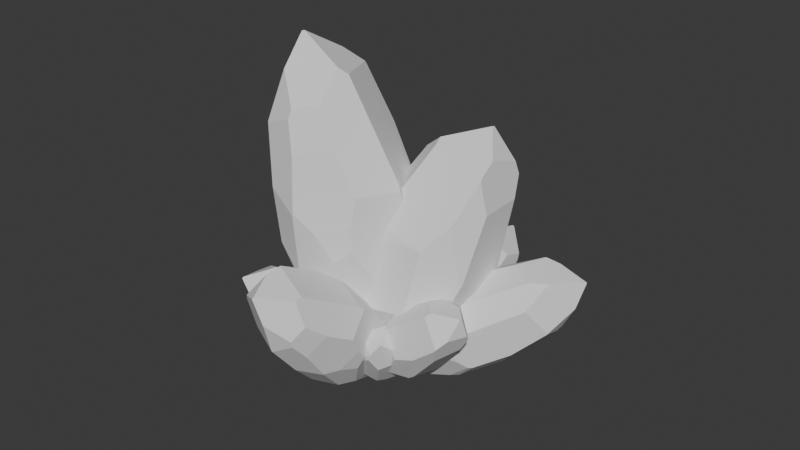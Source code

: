 # Source: Crystals.blend  (saved by Blender 4.2.66; exported with 4.5.12 LTS)
import bpy
from mathutils import Matrix  # noqa: F401  (used for matrix-valued properties, if any)

bpy.ops.wm.read_factory_settings(use_empty=True)
scene = bpy.context.scene
scene.name = 'Scene'

# ---- collections
col_collection = bpy.data.collections.new('Collection'); scene.collection.children.link(col_collection)

# ---- world
world_world = bpy.data.worlds.new('World'); scene.world = world_world
world_world.use_nodes = True; world_world.node_tree.nodes.clear()
_N = world_world.node_tree.nodes; _L = world_world.node_tree.links
n0 = _N.new('ShaderNodeOutputWorld'); n0.name = 'World Output'; n0.location = (300, 300)
n1 = _N.new('ShaderNodeBackground'); n1.name = 'Background'; n1.location = (10, 300)
n1.inputs[0].default_value = (0.05088, 0.05088, 0.05088, 1.0)
_L.new(n1.outputs[0], n0.inputs[0])
n0.is_active_output = True
world_world.color = (0.05088, 0.05088, 0.05088)
world_world.sun_shadow_jitter_overblur = 0.0

# ---- meshes
me_sphere = bpy.data.meshes.new('Sphere')
me_sphere.from_pydata([], [], [])
_uv = me_sphere.uv_layers.new(name='UVMap')
_uv.uv.foreach_set('vector', [])
me_sphere.update()
me_sphere_010 = bpy.data.meshes.new('Sphere.010')
me_sphere_010.from_pydata([(0.2866, 0.2757, 2.138), (0.1491, 0.2139, 2.269), (-0.1595, 0.2139, 2.269), (-0.1161, 0.0293, 0.02402), (-0.1313, 0.03724, 0.03421), (-0.04168, -0.03938, 2.451), (-0.0647, -0.03938, 2.451), (-0.117, 0.02483, 0.02402), (-0.1273, 0.01321, 0.02887), (-0.1092, 0.02821, 0.02261), (-0.41, -0.2727, 1.917), (-0.2058, -0.2242, 2.243), (-0.1451, -0.44, 2.0), (-0.2039, -0.4927, 1.702), (-0.1839, -0.4515, 1.935), (-0.4118, -0.2794, 1.905), (-0.4767, -0.3357, 1.465), (-0.5384, -0.2679, 1.047), (-0.1402, -0.02767, 0.04593), (-0.404, -0.407, 0.8028), (-0.4192, 0.1519, 1.855), (-0.2165, 0.2599, 2.171), (-0.2398, 0.1493, 0.1782), (-0.1424, 0.3433, 0.4274), (-0.2139, 0.5072, 0.9735), (0.5107, -0.2784, 1.353), (0.2866, -0.2296, 2.138), (0.223, -0.2635, 2.199), (0.07859, -0.44, 2.0), (0.122, -0.4927, 1.702), (0.139, -0.5275, 1.155), (0.2213, -0.515, 1.352), (0.5137, -0.2916, 1.301), (0.2928, 0.2859, 2.116), (0.2071, 0.5072, 0.9735), (0.4168, 0.3, 1.682), (0.2524, 0.5151, 1.196), (0.2576, 0.5117, 1.1), (-0.04395, 0.02821, 0.02261), (0.3905, -0.1749, 0.4363), (0.1539, 0.3433, 0.4274), (0.195, 0.3609, 0.4861), (-0.5523, 0.07949, 0.9525), (-0.5329, 0.2466, 1.084), (-0.5216, 0.2628, 1.063), (-0.5523, -0.1012, 0.9525), (-0.5443, -0.2394, 1.007), (-0.3032, -0.05566, 0.2622), (-0.3022, -0.2399, 0.3604), (-0.4129, -0.3543, 0.7187), (-0.3679, 0.1032, 0.3482), (-0.396, 0.1079, 0.4206), (-0.5432, 0.02821, 0.8573), (-0.1271, -0.1598, 0.101), (-0.2197, -0.2474, 0.2626), (0.0931, -0.5189, 0.9801), (0.3306, -0.1981, 0.3521), (0.07286, -0.1197, 0.08433), (0.5198, -0.2606, 1.189), (0.5107, 0.1098, 1.353), (0.4572, 0.2771, 0.8034), (0.5065, 0.1999, 1.368), (0.4691, -0.1624, 0.6226), (0.4534, 0.2606, 0.7431), (0.459, -0.02418, 0.5986), (-0.2967, -0.5185, 1.297), (-0.3049, -0.5147, 1.286), (-0.4001, -0.4111, 0.805), (-0.1692, -0.5275, 1.155), (-0.06025, -0.5159, 0.9178), (-0.2594, -0.4172, 0.626), (-0.1734, 0.3509, 1.979), (-0.2258, 0.5082, 1.002), (0.1947, 0.4069, 1.86), (0.2398, 0.5163, 1.229), (-0.2761, 0.4916, 1.072)], [], [(5, 1, 2, 6), (9, 7, 3), (7, 8, 4, 3), (27, 5, 6, 11, 12, 28), (20, 10, 11, 6, 2, 21), (11, 10, 15, 14, 12), (65, 66, 67, 70, 69, 68), (51, 50, 47, 48, 49, 46, 45, 52), (46, 49, 19, 17), (52, 42, 43, 44, 51), (13, 29, 28, 12, 14), (0, 1, 5, 27, 26), (29, 31, 32, 25, 26, 27, 28), (58, 59, 25, 32), (72, 74, 36, 37, 34, 24), (61, 59, 58, 62, 64, 63, 60), (34, 41, 40, 23, 24), (53, 18, 8, 7, 9, 38, 57), (4, 22, 23, 40, 38, 9, 3), (74, 72, 75, 71, 73), (54, 48, 47, 18, 53), (8, 18, 47, 50, 22, 4), (42, 52, 45), (17, 16, 15, 10, 20, 43, 42, 45, 46), (70, 54, 53, 57, 56, 55, 69), (40, 41, 63, 64, 39, 56, 57, 38), (39, 64, 62), (37, 36, 35, 61, 60), (37, 60, 63, 41, 34), (33, 0, 26, 25, 59, 61, 35), (31, 30, 55, 56, 39, 62, 58, 32), (30, 68, 69, 55), (48, 54, 70, 67, 19, 49), (16, 17, 19, 67, 66), (15, 16, 66, 65, 13, 14), (13, 65, 68, 30, 31, 29), (35, 36, 74, 73, 33), (24, 23, 22, 50, 51, 44, 75, 72), (1, 0, 33, 73, 71, 21, 2), (21, 71, 75, 44, 43, 20)])
_uv = me_sphere_010.uv_layers.new(name='UVMap')
_uv.uv.foreach_set('vector', [0.1665, 1.0, 0.2044, 0.9325, 0.1045, 0.9077, 0.159, 0.9982, 0.3949, 0.02905, 0.3928, 0.02913, 0.3923, 0.02901, 0.3928, 0.02913, 0.3909, 0.03072, 0.3849, 0.03149, 0.3923, 0.02901, 0.3178, 0.9308, 0.1665, 1.0, 0.159, 0.9982, 0.1675, 0.9122, 0.2504, 0.8301, 0.3227, 0.848, 0.07576, 0.7254, 0.1449, 0.7688, 0.1675, 0.9122, 0.159, 0.9982, 0.1045, 0.9077, 0.08869, 0.8625, 0.1675, 0.9122, 0.1449, 0.7688, 0.1467, 0.7642, 0.2468, 0.8015, 0.2504, 0.8301, 0.2906, 0.5423, 0.2885, 0.5373, 0.2918, 0.3346, 0.3576, 0.2752, 0.4075, 0.4111, 0.3487, 0.4969, 0.2455, 0.1604, 0.2632, 0.1341, 0.3207, 0.1121, 0.342, 0.1589, 0.2872, 0.2969, 0.1939, 0.3957, 0.1735, 0.3676, 0.1645, 0.3251, 0.1939, 0.3957, 0.2872, 0.2969, 0.2901, 0.3332, 0.1964, 0.4134, 0.1645, 0.3251, 0.1425, 0.3599, 0.1058, 0.4067, 0.109, 0.3985, 0.2455, 0.1604, 0.2726, 0.7094, 0.378, 0.7355, 0.3227, 0.848, 0.2504, 0.8301, 0.2468, 0.8015, 0.2524, 0.8889, 0.2044, 0.9325, 0.1665, 1.0, 0.3178, 0.9308, 0.339, 0.9104, 0.378, 0.7355, 0.4516, 0.6058, 0.5134, 0.5994, 0.5045, 0.6195, 0.339, 0.9104, 0.3178, 0.9308, 0.3227, 0.848, 0.5221, 0.5543, 0.4379, 0.603, 0.5045, 0.6195, 0.5134, 0.5994, 0.1692, 0.3875, 0.294, 0.5145, 0.3018, 0.5027, 0.3145, 0.4649, 0.3125, 0.411, 0.1763, 0.3772, 0.4195, 0.6046, 0.4379, 0.603, 0.5221, 0.5543, 0.55, 0.3215, 0.5256, 0.3053, 0.4593, 0.35, 0.4512, 0.3735, 0.3125, 0.411, 0.3862, 0.2231, 0.3823, 0.1972, 0.2864, 0.1734, 0.1763, 0.3772, 0.4129, 0.06671, 0.392, 0.03819, 0.3909, 0.03072, 0.3928, 0.02913, 0.3949, 0.02905, 0.416, 0.03429, 0.4725, 0.07443, 0.3849, 0.03149, 0.3151, 0.07507, 0.2864, 0.1734, 0.3823, 0.1972, 0.416, 0.03429, 0.3949, 0.02905, 0.3923, 0.02901, 0.294, 0.5145, 0.1692, 0.3875, 0.1483, 0.412, 0.1078, 0.7856, 0.2301, 0.7658, 0.3806, 0.1271, 0.342, 0.1589, 0.3207, 0.1121, 0.392, 0.03819, 0.4129, 0.06671, 0.3909, 0.03072, 0.392, 0.03819, 0.3207, 0.1121, 0.2632, 0.1341, 0.3151, 0.07507, 0.3849, 0.03149, 0.1425, 0.3599, 0.1645, 0.3251, 0.1735, 0.3676, 0.1964, 0.4134, 0.1829, 0.5869, 0.1467, 0.7642, 0.1449, 0.7688, 0.07576, 0.7254, 0.1058, 0.4067, 0.1425, 0.3599, 0.1735, 0.3676, 0.1939, 0.3957, 0.3576, 0.2752, 0.3806, 0.1271, 0.4129, 0.06671, 0.4725, 0.07443, 0.5404, 0.2046, 0.4509, 0.4482, 0.4075, 0.4111, 0.3823, 0.1972, 0.3862, 0.2231, 0.4593, 0.35, 0.5256, 0.3053, 0.5468, 0.2418, 0.5404, 0.2046, 0.4725, 0.07443, 0.416, 0.03429, 0.5468, 0.2418, 0.5256, 0.3053, 0.55, 0.3215, 0.3145, 0.4649, 0.3018, 0.5027, 0.3394, 0.7177, 0.4195, 0.6046, 0.4512, 0.3735, 0.3145, 0.4649, 0.4512, 0.3735, 0.4593, 0.35, 0.3862, 0.2231, 0.3125, 0.411, 0.2549, 0.8804, 0.2524, 0.8889, 0.339, 0.9104, 0.5045, 0.6195, 0.4379, 0.603, 0.4195, 0.6046, 0.3394, 0.7177, 0.4516, 0.6058, 0.4484, 0.5217, 0.4509, 0.4482, 0.5404, 0.2046, 0.5468, 0.2418, 0.55, 0.3215, 0.5221, 0.5543, 0.5134, 0.5994, 0.4484, 0.5217, 0.3487, 0.4969, 0.4075, 0.4111, 0.4509, 0.4482, 0.342, 0.1589, 0.3806, 0.1271, 0.3576, 0.2752, 0.2918, 0.3346, 0.2901, 0.3332, 0.2872, 0.2969, 0.1829, 0.5869, 0.1964, 0.4134, 0.2901, 0.3332, 0.2918, 0.3346, 0.2885, 0.5373, 0.1467, 0.7642, 0.1829, 0.5869, 0.2885, 0.5373, 0.2906, 0.5423, 0.2726, 0.7094, 0.2468, 0.8015, 0.2726, 0.7094, 0.2906, 0.5423, 0.3487, 0.4969, 0.4484, 0.5217, 0.4516, 0.6058, 0.378, 0.7355, 0.3394, 0.7177, 0.3018, 0.5027, 0.294, 0.5145, 0.2301, 0.7658, 0.2549, 0.8804, 0.1763, 0.3772, 0.2864, 0.1734, 0.3151, 0.07507, 0.2632, 0.1341, 0.2455, 0.1604, 0.109, 0.3985, 0.1483, 0.412, 0.1692, 0.3875, 0.2044, 0.9325, 0.2524, 0.8889, 0.2549, 0.8804, 0.2301, 0.7658, 0.1078, 0.7856, 0.08869, 0.8625, 0.1045, 0.9077, 0.08869, 0.8625, 0.1078, 0.7856, 0.1483, 0.412, 0.109, 0.3985, 0.1058, 0.4067, 0.07576, 0.7254])
me_sphere_010.update()
me_sphere_011 = bpy.data.meshes.new('Sphere.011')
me_sphere_011.from_pydata([(1.165, -0.3708, 1.338), (1.245, -0.2206, 1.414), (1.371, 0.04432, 1.334), (0.08014, 0.08495, -0.02702), (0.0971, 0.09406, -0.02776), (1.238, 0.07281, 1.59), (1.248, 0.09256, 1.584), (0.07737, 0.08798, -0.02534), (0.07592, 0.1027, -0.01991), (0.07582, 0.07954, -0.02567), (0.9534, 0.5035, 1.25), (1.07, 0.3059, 1.492), (0.7704, 0.3615, 1.443), (0.6056, 0.4365, 1.258), (0.7449, 0.4002, 1.396), (0.9434, 0.5083, 1.244), (0.7062, 0.5895, 0.9669), (0.566, 0.6051, 0.652), (0.06125, 0.1346, 0.005245), (0.2892, 0.5586, 0.5882), (1.223, 0.2957, 1.026), (1.377, 0.06924, 1.236), (0.2932, 0.1314, -0.01064), (0.5162, -0.04883, 0.09279), (0.9383, -0.06667, 0.3573), (0.2863, -0.2878, 1.126), (0.8117, -0.1147, 1.554), (0.8448, -0.04247, 1.591), (0.6791, 0.1695, 1.501), (0.4725, 0.1569, 1.342), (0.1628, 0.1561, 1.008), (0.2383, 0.08053, 1.151), (0.249, -0.2839, 1.098), (1.159, -0.3815, 1.321), (0.7664, -0.428, 0.4662), (0.8971, -0.498, 1.067), (0.867, -0.4694, 0.6185), (0.8132, -0.4728, 0.5589), (0.0492, 0.02358, -0.008801), (-0.05944, -0.2434, 0.4577), (0.3952, -0.3031, 0.1694), (0.4207, -0.3468, 0.2105), (0.7664, 0.4404, 0.4388), (0.9427, 0.3399, 0.4578), (0.9386, 0.3219, 0.4401), (0.64, 0.5319, 0.5159), (0.5677, 0.5955, 0.6121), (0.2184, 0.2902, 0.1148), (0.1391, 0.3834, 0.2572), (0.2868, 0.5389, 0.509), (0.3998, 0.2659, 0.08576), (0.4515, 0.2881, 0.1233), (0.6783, 0.4579, 0.4015), (-0.008426, 0.1907, 0.1007), (0.05034, 0.3158, 0.2186), (0.09826, 0.19, 0.8791), (-0.09413, -0.1809, 0.3977), (-0.07053, -0.001275, 0.1245), (0.2113, -0.3057, 1.014), (0.558, -0.4845, 0.96), (0.4166, -0.5272, 0.5192), (0.6303, -0.5265, 0.9299), (0.01209, -0.3159, 0.5931), (0.3759, -0.516, 0.4863), (0.1007, -0.3775, 0.5159), (0.4189, 0.5265, 0.9826), (0.4195, 0.5314, 0.972), (0.2858, 0.5573, 0.5924), (0.2886, 0.4206, 0.9281), (0.1312, 0.3196, 0.7979), (0.1329, 0.4384, 0.5157), (1.325, -0.01523, 1.084), (0.9583, -0.05679, 0.3721), (1.153, -0.3603, 1.079), (0.8895, -0.4589, 0.6357), (1.003, -0.004759, 0.4115)], [], [(5, 1, 2, 6), (9, 7, 3), (7, 8, 4, 3), (27, 5, 6, 11, 12, 28), (20, 10, 11, 6, 2, 21), (11, 10, 15, 14, 12), (65, 66, 67, 70, 69, 68), (51, 50, 47, 48, 49, 46, 45, 52), (46, 49, 19, 17), (52, 42, 43, 44, 51), (13, 29, 28, 12, 14), (0, 1, 5, 27, 26), (29, 31, 32, 25, 26, 27, 28), (58, 59, 25, 32), (72, 74, 36, 37, 34, 24), (61, 59, 58, 62, 64, 63, 60), (34, 41, 40, 23, 24), (53, 18, 8, 7, 9, 38, 57), (4, 22, 23, 40, 38, 9, 3), (74, 72, 75, 71, 73), (54, 48, 47, 18, 53), (8, 18, 47, 50, 22, 4), (42, 52, 45), (17, 16, 15, 10, 20, 43, 42, 45, 46), (70, 54, 53, 57, 56, 55, 69), (40, 41, 63, 64, 39, 56, 57, 38), (39, 64, 62), (37, 36, 35, 61, 60), (37, 60, 63, 41, 34), (33, 0, 26, 25, 59, 61, 35), (31, 30, 55, 56, 39, 62, 58, 32), (30, 68, 69, 55), (48, 54, 70, 67, 19, 49), (16, 17, 19, 67, 66), (15, 16, 66, 65, 13, 14), (13, 65, 68, 30, 31, 29), (35, 36, 74, 73, 33), (24, 23, 22, 50, 51, 44, 75, 72), (1, 0, 33, 73, 71, 21, 2), (21, 71, 75, 44, 43, 20)])
_uv = me_sphere_011.uv_layers.new(name='UVMap')
_uv.uv.foreach_set('vector', [0.6541, 0.7567, 0.7256, 0.6999, 0.7295, 0.6671, 0.6544, 0.7543, 0.4511, 0.02258, 0.4502, 0.02247, 0.4518, 0.02216, 0.4502, 0.02247, 0.4466, 0.02388, 0.4558, 0.02284, 0.4518, 0.02216, 0.5465, 0.7305, 0.6541, 0.7567, 0.6544, 0.7543, 0.5702, 0.6945, 0.4691, 0.6486, 0.4663, 0.6724, 0.6717, 0.5223, 0.5248, 0.5806, 0.5702, 0.6945, 0.6544, 0.7543, 0.7295, 0.6671, 0.7376, 0.6278, 0.5702, 0.6945, 0.5248, 0.5806, 0.5213, 0.5774, 0.4593, 0.6262, 0.4691, 0.6486, 0.3767, 0.4308, 0.3772, 0.4265, 0.3705, 0.2641, 0.3497, 0.2265, 0.3391, 0.3433, 0.3586, 0.4033, 0.5208, 0.1029, 0.512, 0.08484, 0.446, 0.08076, 0.389, 0.1269, 0.3829, 0.2319, 0.453, 0.293, 0.4976, 0.2633, 0.5351, 0.2242, 0.453, 0.293, 0.3829, 0.2319, 0.3718, 0.2627, 0.4465, 0.3082, 0.5351, 0.2242, 0.5626, 0.2468, 0.6348, 0.2728, 0.6385, 0.2662, 0.5208, 0.1029, 0.4229, 0.5587, 0.4187, 0.5933, 0.4663, 0.6724, 0.4691, 0.6486, 0.4593, 0.6262, 0.7338, 0.6699, 0.7256, 0.6999, 0.6541, 0.7567, 0.5465, 0.7305, 0.5522, 0.7162, 0.4187, 0.5933, 0.3766, 0.5021, 0.4483, 0.4975, 0.4581, 0.5116, 0.5522, 0.7162, 0.5465, 0.7305, 0.4663, 0.6724, 0.4489, 0.4621, 0.5976, 0.4761, 0.4581, 0.5116, 0.4483, 0.4975, 0.7171, 0.2569, 0.7354, 0.373, 0.7318, 0.3649, 0.7214, 0.3371, 0.7086, 0.2946, 0.7139, 0.2499, 0.6314, 0.4718, 0.5976, 0.4761, 0.4489, 0.4621, 0.4316, 0.2796, 0.4792, 0.2588, 0.5952, 0.275, 0.6067, 0.2918, 0.7086, 0.2946, 0.6104, 0.162, 0.5991, 0.1419, 0.6029, 0.1104, 0.7139, 0.2499, 0.3912, 0.06116, 0.4337, 0.03132, 0.4466, 0.02388, 0.4502, 0.02247, 0.4511, 0.02258, 0.4503, 0.02951, 0.4015, 0.07379, 0.4558, 0.02284, 0.5109, 0.04378, 0.6029, 0.1104, 0.5991, 0.1419, 0.4503, 0.02951, 0.4511, 0.02258, 0.4518, 0.02216, 0.7354, 0.373, 0.7171, 0.2569, 0.7184, 0.2739, 0.7517, 0.5668, 0.756, 0.5657, 0.376, 0.1073, 0.389, 0.1269, 0.446, 0.08076, 0.4337, 0.03132, 0.3912, 0.06116, 0.4466, 0.02388, 0.4337, 0.03132, 0.446, 0.08076, 0.512, 0.08484, 0.5109, 0.04378, 0.4558, 0.02284, 0.5626, 0.2468, 0.5351, 0.2242, 0.4976, 0.2633, 0.4465, 0.3082, 0.4605, 0.445, 0.5213, 0.5774, 0.5248, 0.5806, 0.6717, 0.5223, 0.6348, 0.2728, 0.5626, 0.2468, 0.4976, 0.2633, 0.453, 0.293, 0.3497, 0.2265, 0.376, 0.1073, 0.3912, 0.06116, 0.4015, 0.07379, 0.3952, 0.1879, 0.3419, 0.3784, 0.3391, 0.3433, 0.5991, 0.1419, 0.6104, 0.162, 0.5952, 0.275, 0.4792, 0.2588, 0.4107, 0.2171, 0.3952, 0.1879, 0.4015, 0.07379, 0.4503, 0.02951, 0.4107, 0.2171, 0.4792, 0.2588, 0.4316, 0.2796, 0.7214, 0.3371, 0.7318, 0.3649, 0.6981, 0.5463, 0.6314, 0.4718, 0.6067, 0.2918, 0.7214, 0.3371, 0.6067, 0.2918, 0.5952, 0.275, 0.6104, 0.162, 0.7086, 0.2946, 0.7353, 0.6632, 0.7338, 0.6699, 0.5522, 0.7162, 0.4581, 0.5116, 0.5976, 0.4761, 0.6314, 0.4718, 0.6981, 0.5463, 0.3766, 0.5021, 0.3547, 0.436, 0.3419, 0.3784, 0.3952, 0.1879, 0.4107, 0.2171, 0.4316, 0.2796, 0.4489, 0.4621, 0.4483, 0.4975, 0.3547, 0.436, 0.3586, 0.4033, 0.3391, 0.3433, 0.3419, 0.3784, 0.389, 0.1269, 0.376, 0.1073, 0.3497, 0.2265, 0.3705, 0.2641, 0.3718, 0.2627, 0.3829, 0.2319, 0.4605, 0.445, 0.4465, 0.3082, 0.3718, 0.2627, 0.3705, 0.2641, 0.3772, 0.4265, 0.5213, 0.5774, 0.4605, 0.445, 0.3772, 0.4265, 0.3767, 0.4308, 0.4229, 0.5587, 0.4593, 0.6262, 0.4229, 0.5587, 0.3767, 0.4308, 0.3586, 0.4033, 0.3547, 0.436, 0.3766, 0.5021, 0.4187, 0.5933, 0.6981, 0.5463, 0.7318, 0.3649, 0.7354, 0.373, 0.756, 0.5657, 0.7353, 0.6632, 0.7139, 0.2499, 0.6029, 0.1104, 0.5109, 0.04378, 0.512, 0.08484, 0.5208, 0.1029, 0.6385, 0.2662, 0.7184, 0.2739, 0.7171, 0.2569, 0.7256, 0.6999, 0.7338, 0.6699, 0.7353, 0.6632, 0.756, 0.5657, 0.7517, 0.5668, 0.7376, 0.6278, 0.7295, 0.6671, 0.7376, 0.6278, 0.7517, 0.5668, 0.7184, 0.2739, 0.6385, 0.2662, 0.6348, 0.2728, 0.6717, 0.5223])
me_sphere_011.update()
me_sphere_012 = bpy.data.meshes.new('Sphere.012')
me_sphere_012.from_pydata([(1.498, -0.01666, 0.6321), (1.607, -0.09909, 0.6032), (1.609, -0.2911, 0.5493), (0.01234, -0.07943, -0.0001662), (0.01825, -0.09109, 0.003375), (1.792, -0.1815, 0.4765), (1.792, -0.1958, 0.4724), (0.01326, -0.07912, -0.002633), (0.01924, -0.08364, -0.009435), (0.01149, -0.07481, 0.0001866), (1.454, -0.3306, 0.1819), (1.68, -0.2344, 0.3096), (1.547, -0.1393, 0.1588), (1.341, -0.1459, 0.05994), (1.502, -0.1569, 0.1326), (1.447, -0.3296, 0.1757), (1.138, -0.3299, 0.04478), (0.8208, -0.3534, -0.01685), (0.04008, -0.08496, -0.02928), (0.6703, -0.227, -0.1156), (1.322, -0.4133, 0.387), (1.529, -0.3289, 0.5431), (0.101, -0.1896, 0.07196), (0.2421, -0.1826, 0.2404), (0.6068, -0.2948, 0.4249), (1.038, 0.2809, 0.2236), (1.601, 0.0799, 0.3711), (1.652, 0.04279, 0.3549), (1.545, -0.0001228, 0.1978), (1.338, 0.05678, 0.1167), (0.9475, 0.1104, -0.01066), (1.088, 0.1461, 0.05067), (1.003, 0.2887, 0.2064), (1.48, -0.01332, 0.634), (0.6037, -0.03285, 0.4983), (1.16, 0.08998, 0.5737), (0.7639, -0.02102, 0.5562), (0.6943, -0.01069, 0.5354), (0.01102, -0.03424, 0.01156), (0.3505, 0.2473, 0.06748), (0.24, 0.00166, 0.2921), (0.2788, 0.01995, 0.3204), (0.6811, -0.4222, 0.1407), (0.743, -0.4508, 0.2575), (0.7242, -0.4455, 0.2635), (0.7179, -0.3877, 0.04732), (0.7856, -0.3599, -0.01152), (0.2044, -0.1954, -0.02768), (0.3134, -0.1661, -0.1025), (0.5984, -0.237, -0.1072), (0.235, -0.2718, 0.06078), (0.287, -0.295, 0.07321), (0.6222, -0.4004, 0.09618), (0.107, -0.05526, -0.0839), (0.2432, -0.1069, -0.1121), (0.8186, 0.09187, -0.05027), (0.2943, 0.2201, 0.02775), (0.08526, 0.06258, -0.03178), (0.9149, 0.2941, 0.2006), (0.9591, 0.2067, 0.4241), (0.525, 0.178, 0.3881), (0.9515, 0.1859, 0.473), (0.483, 0.2815, 0.126), (0.4845, 0.1828, 0.3665), (0.4374, 0.2503, 0.1907), (1.052, -0.1718, -0.05293), (1.043, -0.1769, -0.05456), (0.6727, -0.2239, -0.1166), (0.9497, -0.08135, -0.06441), (0.7737, 3.392e-05, -0.08825), (0.5426, -0.1233, -0.132), (1.37, -0.3066, 0.558), (0.6273, -0.3043, 0.4292), (1.27, -0.08042, 0.6267), (0.7874, -0.03128, 0.5613), (0.6821, -0.337, 0.4263)], [], [(5, 1, 2, 6), (9, 7, 3), (7, 8, 4, 3), (27, 5, 6, 11, 12, 28), (20, 10, 11, 6, 2, 21), (11, 10, 15, 14, 12), (65, 66, 67, 70, 69, 68), (51, 50, 47, 48, 49, 46, 45, 52), (46, 49, 19, 17), (52, 42, 43, 44, 51), (13, 29, 28, 12, 14), (0, 1, 5, 27, 26), (29, 31, 32, 25, 26, 27, 28), (58, 59, 25, 32), (72, 74, 36, 37, 34, 24), (61, 59, 58, 62, 64, 63, 60), (34, 41, 40, 23, 24), (53, 18, 8, 7, 9, 38, 57), (4, 22, 23, 40, 38, 9, 3), (74, 72, 75, 71, 73), (54, 48, 47, 18, 53), (8, 18, 47, 50, 22, 4), (42, 52, 45), (17, 16, 15, 10, 20, 43, 42, 45, 46), (70, 54, 53, 57, 56, 55, 69), (40, 41, 63, 64, 39, 56, 57, 38), (39, 64, 62), (37, 36, 35, 61, 60), (37, 60, 63, 41, 34), (33, 0, 26, 25, 59, 61, 35), (31, 30, 55, 56, 39, 62, 58, 32), (30, 68, 69, 55), (48, 54, 70, 67, 19, 49), (16, 17, 19, 67, 66), (15, 16, 66, 65, 13, 14), (13, 65, 68, 30, 31, 29), (35, 36, 74, 73, 33), (24, 23, 22, 50, 51, 44, 75, 72), (1, 0, 33, 73, 71, 21, 2), (21, 71, 75, 44, 43, 20)])
_uv = me_sphere_012.uv_layers.new(name='UVMap')
_uv.uv.foreach_set('vector', [0.9971, 0.3706, 0.9093, 0.4024, 0.9488, 0.3894, 1.0, 0.3696, 0.454, 0.03424, 0.4556, 0.03345, 0.4551, 0.03436, 0.4556, 0.03345, 0.4591, 0.03142, 0.4587, 0.03674, 0.4551, 0.03436, 0.9265, 0.3016, 0.9971, 0.3706, 1.0, 0.3696, 0.9877, 0.2977, 0.9446, 0.2231, 0.916, 0.2325, 0.8945, 0.3073, 0.945, 0.233, 0.9877, 0.2977, 1.0, 0.3696, 0.9488, 0.3894, 0.9301, 0.3822, 0.9877, 0.2977, 0.945, 0.233, 0.9431, 0.2299, 0.9359, 0.2099, 0.9446, 0.2231, 0.8129, 0.1008, 0.8112, 0.09972, 0.7061, 0.04739, 0.6484, 0.02654, 0.6973, 0.05719, 0.7656, 0.08424, 0.5731, 0.09469, 0.5536, 0.0846, 0.5401, 0.04382, 0.5784, 0.02165, 0.6833, 0.04569, 0.7546, 0.1039, 0.7312, 0.123, 0.6971, 0.1352, 0.7546, 0.1039, 0.6833, 0.04569, 0.7057, 0.04772, 0.7655, 0.1043, 0.6971, 0.1352, 0.7151, 0.1585, 0.7274, 0.211, 0.7198, 0.2116, 0.5731, 0.09469, 0.8898, 0.1677, 0.8481, 0.1814, 0.916, 0.2325, 0.9446, 0.2231, 0.9359, 0.2099, 0.8568, 0.4017, 0.9093, 0.4024, 0.9971, 0.3706, 0.9265, 0.3016, 0.9017, 0.3023, 0.8481, 0.1814, 0.7588, 0.1313, 0.69, 0.1801, 0.7011, 0.1901, 0.9017, 0.3023, 0.9265, 0.3016, 0.916, 0.2325, 0.6614, 0.1705, 0.6666, 0.2664, 0.7011, 0.1901, 0.69, 0.1801, 0.6463, 0.2635, 0.6371, 0.3171, 0.6283, 0.3128, 0.6062, 0.2985, 0.5847, 0.2775, 0.6385, 0.2598, 0.6624, 0.2861, 0.6666, 0.2664, 0.6614, 0.1705, 0.5319, 0.1068, 0.5155, 0.1301, 0.5234, 0.2065, 0.5349, 0.2185, 0.5847, 0.2775, 0.4897, 0.1786, 0.4834, 0.1651, 0.5212, 0.1526, 0.6385, 0.2598, 0.4907, 0.007738, 0.4682, 0.02528, 0.4591, 0.03142, 0.4556, 0.03345, 0.454, 0.03424, 0.4457, 0.03698, 0.4578, 0.02164, 0.4587, 0.03674, 0.4949, 0.07476, 0.5212, 0.1526, 0.4834, 0.1651, 0.4457, 0.03698, 0.454, 0.03424, 0.4551, 0.03436, 0.6371, 0.3171, 0.6463, 0.2635, 0.67, 0.2682, 0.8731, 0.3743, 0.7944, 0.3839, 0.5466, 0.009684, 0.5784, 0.02165, 0.5401, 0.04382, 0.4682, 0.02528, 0.4907, 0.007738, 0.4591, 0.03142, 0.4682, 0.02528, 0.5401, 0.04382, 0.5536, 0.0846, 0.4949, 0.07476, 0.4587, 0.03674, 0.7151, 0.1585, 0.6971, 0.1352, 0.7312, 0.123, 0.7655, 0.1043, 0.8575, 0.1533, 0.9431, 0.2299, 0.945, 0.233, 0.8945, 0.3073, 0.7274, 0.211, 0.7151, 0.1585, 0.7312, 0.123, 0.7546, 0.1039, 0.6484, 0.02654, 0.5466, 0.009684, 0.4907, 0.007738, 0.4578, 0.02164, 0.492, 0.05532, 0.692, 0.07194, 0.6973, 0.05719, 0.4834, 0.1651, 0.4897, 0.1786, 0.5234, 0.2065, 0.5155, 0.1301, 0.5012, 0.07442, 0.492, 0.05532, 0.4578, 0.02164, 0.4457, 0.03698, 0.5012, 0.07442, 0.5155, 0.1301, 0.5319, 0.1068, 0.6062, 0.2985, 0.6283, 0.3128, 0.7356, 0.3468, 0.6624, 0.2861, 0.5349, 0.2185, 0.6062, 0.2985, 0.5349, 0.2185, 0.5234, 0.2065, 0.4897, 0.1786, 0.5847, 0.2775, 0.8502, 0.4008, 0.8568, 0.4017, 0.9017, 0.3023, 0.7011, 0.1901, 0.6666, 0.2664, 0.6624, 0.2861, 0.7356, 0.3468, 0.7588, 0.1313, 0.7262, 0.0972, 0.692, 0.07194, 0.492, 0.05532, 0.5012, 0.07442, 0.5319, 0.1068, 0.6614, 0.1705, 0.69, 0.1801, 0.7262, 0.0972, 0.7656, 0.08424, 0.6973, 0.05719, 0.692, 0.07194, 0.5784, 0.02165, 0.5466, 0.009684, 0.6484, 0.02654, 0.7061, 0.04739, 0.7057, 0.04772, 0.6833, 0.04569, 0.8575, 0.1533, 0.7655, 0.1043, 0.7057, 0.04772, 0.7061, 0.04739, 0.8112, 0.09972, 0.9431, 0.2299, 0.8575, 0.1533, 0.8112, 0.09972, 0.8129, 0.1008, 0.8898, 0.1677, 0.9359, 0.2099, 0.8898, 0.1677, 0.8129, 0.1008, 0.7656, 0.08424, 0.7262, 0.0972, 0.7588, 0.1313, 0.8481, 0.1814, 0.7356, 0.3468, 0.6283, 0.3128, 0.6371, 0.3171, 0.7944, 0.3839, 0.8502, 0.4008, 0.6385, 0.2598, 0.5212, 0.1526, 0.4949, 0.07476, 0.5536, 0.0846, 0.5731, 0.09469, 0.7198, 0.2116, 0.67, 0.2682, 0.6463, 0.2635, 0.9093, 0.4024, 0.8568, 0.4017, 0.8502, 0.4008, 0.7944, 0.3839, 0.8731, 0.3743, 0.9301, 0.3822, 0.9488, 0.3894, 0.9301, 0.3822, 0.8731, 0.3743, 0.67, 0.2682, 0.7198, 0.2116, 0.7274, 0.211, 0.8945, 0.3073])
me_sphere_012.update()
me_sphere_013 = bpy.data.meshes.new('Sphere.013')
me_sphere_013.from_pydata([(0.6947, -0.8772, 0.3501), (0.7911, -0.853, 0.393), (0.9158, -0.7295, 0.3725), (0.05897, 0.03254, -0.01457), (0.06973, 0.03365, -0.01668), (0.906, -0.7853, 0.5202), (0.9154, -0.7761, 0.5186), (0.05882, 0.03381, -0.01283), (0.06345, 0.03869, -0.007818), (0.05553, 0.03046, -0.01396), (0.8342, -0.4143, 0.4795), (0.8758, -0.6135, 0.5409), (0.7385, -0.5137, 0.5818), (0.6476, -0.3809, 0.5374), (0.7291, -0.4742, 0.5703), (0.8298, -0.4083, 0.4796), (0.6892, -0.2254, 0.4069), (0.5693, -0.07645, 0.289), (0.07027, 0.04649, 0.01136), (0.4103, -0.02114, 0.3035), (0.8629, -0.4763, 0.2946), (0.9085, -0.6839, 0.33), (0.1786, 0.00671, -0.03934), (0.252, -0.154, -0.05961), (0.4984, -0.3392, -0.0175), (0.2558, -0.5951, 0.4263), (0.638, -0.7746, 0.554), (0.6819, -0.7623, 0.5761), (0.6481, -0.6031, 0.5966), (0.5159, -0.5112, 0.5591), (0.3058, -0.3303, 0.4612), (0.3458, -0.4309, 0.5023), (0.234, -0.5761, 0.421), (0.6855, -0.8746, 0.3419), (0.3283, -0.5076, 0.01048), (0.4787, -0.7836, 0.2547), (0.3921, -0.6009, 0.05635), (0.3544, -0.5704, 0.03811), (0.02917, 0.004378, -0.009627), (-0.01833, -0.2649, 0.1868), (0.1322, -0.2725, -0.03993), (0.139, -0.3119, -0.03216), (0.5794, -0.11, 0.1283), (0.6385, -0.1954, 0.08943), (0.628, -0.1962, 0.07928), (0.5591, -0.07337, 0.2012), (0.5602, -0.06645, 0.2688), (0.2119, 0.04588, 0.05658), (0.2266, 0.05045, 0.1513), (0.3891, -0.0004782, 0.2643), (0.2872, 0.01112, 0.005914), (0.3255, -0.002547, 0.01715), (0.5353, -0.07182, 0.1299), (0.07026, 0.04986, 0.07694), (0.1567, 0.05129, 0.1396), (0.2615, -0.2558, 0.4184), (-0.02744, -0.2084, 0.1748), (-0.01214, -0.03271, 0.0706), (0.1942, -0.5479, 0.3857), (0.2995, -0.6739, 0.2696), (0.1393, -0.5046, 0.08476), (0.3167, -0.6954, 0.236), (0.01922, -0.3604, 0.2256), (0.117, -0.4799, 0.07869), (0.03008, -0.3765, 0.1641), (0.5344, -0.2046, 0.4578), (0.5343, -0.1986, 0.4535), (0.409, -0.0226, 0.3059), (0.4304, -0.207, 0.4407), (0.3011, -0.1745, 0.3941), (0.2862, -0.01847, 0.2807), (0.831, -0.6558, 0.2562), (0.5137, -0.344, -0.01284), (0.6453, -0.7752, 0.2335), (0.4092, -0.6068, 0.06176), (0.5577, -0.3437, 0.005038)], [], [(5, 1, 2, 6), (9, 7, 3), (7, 8, 4, 3), (27, 5, 6, 11, 12, 28), (20, 10, 11, 6, 2, 21), (11, 10, 15, 14, 12), (65, 66, 67, 70, 69, 68), (51, 50, 47, 48, 49, 46, 45, 52), (46, 49, 19, 17), (52, 42, 43, 44, 51), (13, 29, 28, 12, 14), (0, 1, 5, 27, 26), (29, 31, 32, 25, 26, 27, 28), (58, 59, 25, 32), (72, 74, 36, 37, 34, 24), (61, 59, 58, 62, 64, 63, 60), (34, 41, 40, 23, 24), (53, 18, 8, 7, 9, 38, 57), (4, 22, 23, 40, 38, 9, 3), (74, 72, 75, 71, 73), (54, 48, 47, 18, 53), (8, 18, 47, 50, 22, 4), (42, 52, 45), (17, 16, 15, 10, 20, 43, 42, 45, 46), (70, 54, 53, 57, 56, 55, 69), (40, 41, 63, 64, 39, 56, 57, 38), (39, 64, 62), (37, 36, 35, 61, 60), (37, 60, 63, 41, 34), (33, 0, 26, 25, 59, 61, 35), (31, 30, 55, 56, 39, 62, 58, 32), (30, 68, 69, 55), (48, 54, 70, 67, 19, 49), (16, 17, 19, 67, 66), (15, 16, 66, 65, 13, 14), (13, 65, 68, 30, 31, 29), (35, 36, 74, 73, 33), (24, 23, 22, 50, 51, 44, 75, 72), (1, 0, 33, 73, 71, 21, 2), (21, 71, 75, 44, 43, 20)])
_uv = me_sphere_013.uv_layers.new(name='UVMap')
_uv.uv.foreach_set('vector', [0.8092, 0.3425, 0.7974, 0.2857, 0.8188, 0.2823, 0.8108, 0.3422, 0.4517, 0.02768, 0.4521, 0.02825, 0.4526, 0.02763, 0.4521, 0.02825, 0.4522, 0.0304, 0.4561, 0.02761, 0.4526, 0.02763, 0.7268, 0.3457, 0.8092, 0.3425, 0.8108, 0.3422, 0.7677, 0.3409, 0.7018, 0.3419, 0.6863, 0.3443, 0.7666, 0.2364, 0.7267, 0.3048, 0.7677, 0.3409, 0.8108, 0.3422, 0.8188, 0.2823, 0.8131, 0.2629, 0.7677, 0.3409, 0.7267, 0.3048, 0.7243, 0.3042, 0.6932, 0.3349, 0.7018, 0.3419, 0.5961, 0.2632, 0.5955, 0.2612, 0.5407, 0.1851, 0.503, 0.1651, 0.5223, 0.2179, 0.5647, 0.2481, 0.5414, 0.0631, 0.5279, 0.05499, 0.4921, 0.06755, 0.4858, 0.1061, 0.535, 0.1661, 0.6011, 0.1844, 0.6093, 0.1578, 0.609, 0.1276, 0.6011, 0.1844, 0.535, 0.1661, 0.5411, 0.1842, 0.6036, 0.1936, 0.609, 0.1276, 0.63, 0.1321, 0.6679, 0.1251, 0.6658, 0.1203, 0.5414, 0.0631, 0.6544, 0.3113, 0.6318, 0.3149, 0.6863, 0.3443, 0.7018, 0.3419, 0.6932, 0.3349, 0.775, 0.262, 0.7974, 0.2857, 0.8092, 0.3425, 0.7268, 0.3457, 0.717, 0.3339, 0.6318, 0.3149, 0.5691, 0.2753, 0.5666, 0.2403, 0.5764, 0.245, 0.717, 0.3339, 0.7268, 0.3457, 0.6863, 0.3443, 0.5527, 0.2219, 0.6209, 0.1897, 0.5764, 0.245, 0.5666, 0.2403, 0.6641, 0.08086, 0.6673, 0.1132, 0.6614, 0.1095, 0.6459, 0.09791, 0.6296, 0.08218, 0.6588, 0.07758, 0.6338, 0.1787, 0.6209, 0.1897, 0.5527, 0.2219, 0.4812, 0.1364, 0.4941, 0.1136, 0.5492, 0.09109, 0.56, 0.09634, 0.6296, 0.08218, 0.5394, 0.04175, 0.5313, 0.03645, 0.5519, 0.03321, 0.6588, 0.07758, 0.4434, 0.06408, 0.451, 0.03822, 0.4522, 0.0304, 0.4521, 0.02825, 0.4517, 0.02768, 0.4472, 0.02839, 0.4316, 0.05846, 0.4561, 0.02761, 0.4984, 0.02852, 0.5519, 0.03321, 0.5313, 0.03645, 0.4472, 0.02839, 0.4517, 0.02768, 0.4526, 0.02763, 0.6673, 0.1132, 0.6641, 0.08086, 0.6763, 0.09147, 0.7912, 0.2263, 0.7541, 0.2075, 0.4643, 0.09581, 0.4858, 0.1061, 0.4921, 0.06755, 0.451, 0.03822, 0.4434, 0.06408, 0.4522, 0.0304, 0.451, 0.03822, 0.4921, 0.06755, 0.5279, 0.05499, 0.4984, 0.02852, 0.4561, 0.02761, 0.63, 0.1321, 0.609, 0.1276, 0.6093, 0.1578, 0.6036, 0.1936, 0.6552, 0.2563, 0.7243, 0.3042, 0.7267, 0.3048, 0.7666, 0.2364, 0.6679, 0.1251, 0.63, 0.1321, 0.6093, 0.1578, 0.6011, 0.1844, 0.503, 0.1651, 0.4643, 0.09581, 0.4434, 0.06408, 0.4316, 0.05846, 0.4455, 0.106, 0.5208, 0.2278, 0.5223, 0.2179, 0.5313, 0.03645, 0.5394, 0.04175, 0.5492, 0.09109, 0.4941, 0.1136, 0.4569, 0.1139, 0.4455, 0.106, 0.4316, 0.05846, 0.4472, 0.02839, 0.4569, 0.1139, 0.4941, 0.1136, 0.4812, 0.1364, 0.6459, 0.09791, 0.6614, 0.1095, 0.6994, 0.2028, 0.6338, 0.1787, 0.56, 0.09634, 0.6459, 0.09791, 0.56, 0.09634, 0.5492, 0.09109, 0.5394, 0.04175, 0.6296, 0.08218, 0.7724, 0.2579, 0.775, 0.262, 0.717, 0.3339, 0.5764, 0.245, 0.6209, 0.1897, 0.6338, 0.1787, 0.6994, 0.2028, 0.5691, 0.2753, 0.5434, 0.2515, 0.5208, 0.2278, 0.4455, 0.106, 0.4569, 0.1139, 0.4812, 0.1364, 0.5527, 0.2219, 0.5666, 0.2403, 0.5434, 0.2515, 0.5647, 0.2481, 0.5223, 0.2179, 0.5208, 0.2278, 0.4858, 0.1061, 0.4643, 0.09581, 0.503, 0.1651, 0.5407, 0.1851, 0.5411, 0.1842, 0.535, 0.1661, 0.6552, 0.2563, 0.6036, 0.1936, 0.5411, 0.1842, 0.5407, 0.1851, 0.5955, 0.2612, 0.7243, 0.3042, 0.6552, 0.2563, 0.5955, 0.2612, 0.5961, 0.2632, 0.6544, 0.3113, 0.6932, 0.3349, 0.6544, 0.3113, 0.5961, 0.2632, 0.5647, 0.2481, 0.5434, 0.2515, 0.5691, 0.2753, 0.6318, 0.3149, 0.6994, 0.2028, 0.6614, 0.1095, 0.6673, 0.1132, 0.7541, 0.2075, 0.7724, 0.2579, 0.6588, 0.07758, 0.5519, 0.03321, 0.4984, 0.02852, 0.5279, 0.05499, 0.5414, 0.0631, 0.6658, 0.1203, 0.6763, 0.09147, 0.6641, 0.08086, 0.7974, 0.2857, 0.775, 0.262, 0.7724, 0.2579, 0.7541, 0.2075, 0.7912, 0.2263, 0.8131, 0.2629, 0.8188, 0.2823, 0.8131, 0.2629, 0.7912, 0.2263, 0.6763, 0.09147, 0.6658, 0.1203, 0.6679, 0.1251, 0.7666, 0.2364])
me_sphere_013.update()
me_sphere_014 = bpy.data.meshes.new('Sphere.014')
me_sphere_014.from_pydata([(-0.3185, -0.9483, 1.076), (-0.3899, -1.069, 1.065), (-0.5549, -1.124, 0.9591), (-0.07767, -0.02034, -0.02077), (-0.09066, -0.02489, -0.01931), (-0.423, -1.311, 0.9987), (-0.4353, -1.315, 0.9908), (-0.07638, -0.02249, -0.02243), (-0.07813, -0.03204, -0.02744), (-0.07329, -0.01885, -0.01932), (-0.4373, -1.201, 0.5789), (-0.4025, -1.314, 0.7996), (-0.2439, -1.271, 0.6535), (-0.2039, -1.149, 0.4927), (-0.249, -1.249, 0.6094), (-0.4336, -1.198, 0.5713), (-0.3714, -1.003, 0.348), (-0.3601, -0.765, 0.1728), (-0.0718, -0.06146, -0.03709), (-0.1919, -0.6745, 0.07432), (-0.5989, -0.9811, 0.6785), (-0.5869, -1.063, 0.9127), (-0.2172, -0.07004, 0.03775), (-0.2839, -0.09721, 0.2341), (-0.4794, -0.3238, 0.4876), (0.1528, -0.7428, 0.6562), (-0.1195, -1.173, 0.9225), (-0.1504, -1.231, 0.9158), (-0.1244, -1.231, 0.7299), (-0.02977, -1.09, 0.6041), (0.08586, -0.8159, 0.3708), (0.09144, -0.899, 0.4851), (0.1685, -0.7204, 0.6312), (-0.3156, -0.9313, 1.072), (-0.2544, -0.2485, 0.6315), (-0.1812, -0.6751, 0.9369), (-0.2712, -0.3538, 0.7426), (-0.2507, -0.3037, 0.7029), (-0.03844, -0.007191, 0.002975), (0.2034, -0.2369, 0.263), (-0.1256, -0.04423, 0.3353), (-0.1206, -0.05986, 0.3793), (-0.4882, -0.5633, 0.2336), (-0.5661, -0.5549, 0.3461), (-0.5628, -0.5346, 0.3459), (-0.4171, -0.6436, 0.1788), (-0.3676, -0.7321, 0.1624), (-0.1846, -0.2166, -0.01084), (-0.1282, -0.3498, -0.02528), (-0.2032, -0.6085, 0.05207), (-0.2964, -0.2026, 0.05109), (-0.3256, -0.2436, 0.0732), (-0.447, -0.5345, 0.1813), (-0.02215, -0.1468, -0.04958), (-0.06453, -0.2871, -0.04023), (0.08771, -0.7284, 0.2845), (0.1949, -0.2137, 0.2003), (0.07176, -0.08442, 0.02391), (0.1785, -0.6469, 0.5959), (-0.0001709, -0.5702, 0.7738), (-0.001256, -0.2168, 0.5762), (-0.04043, -0.5387, 0.8059), (0.2089, -0.3151, 0.3715), (0.01344, -0.1931, 0.5447), (0.1531, -0.2428, 0.3999), (-0.1745, -0.964, 0.2837), (-0.1786, -0.9582, 0.2776), (-0.1886, -0.6768, 0.07533), (-0.07886, -0.871, 0.2654), (0.01515, -0.7218, 0.2069), (-0.08059, -0.5604, 0.04673), (-0.567, -0.9135, 0.8744), (-0.491, -0.3404, 0.4957), (-0.3721, -0.7606, 0.9676), (-0.2839, -0.3726, 0.7522), (-0.5232, -0.3935, 0.5028)], [], [(5, 1, 2, 6), (9, 7, 3), (7, 8, 4, 3), (27, 5, 6, 11, 12, 28), (20, 10, 11, 6, 2, 21), (11, 10, 15, 14, 12), (65, 66, 67, 70, 69, 68), (51, 50, 47, 48, 49, 46, 45, 52), (46, 49, 19, 17), (52, 42, 43, 44, 51), (13, 29, 28, 12, 14), (0, 1, 5, 27, 26), (29, 31, 32, 25, 26, 27, 28), (58, 59, 25, 32), (72, 74, 36, 37, 34, 24), (61, 59, 58, 62, 64, 63, 60), (34, 41, 40, 23, 24), (53, 18, 8, 7, 9, 38, 57), (4, 22, 23, 40, 38, 9, 3), (74, 72, 75, 71, 73), (54, 48, 47, 18, 53), (8, 18, 47, 50, 22, 4), (42, 52, 45), (17, 16, 15, 10, 20, 43, 42, 45, 46), (70, 54, 53, 57, 56, 55, 69), (40, 41, 63, 64, 39, 56, 57, 38), (39, 64, 62), (37, 36, 35, 61, 60), (37, 60, 63, 41, 34), (33, 0, 26, 25, 59, 61, 35), (31, 30, 55, 56, 39, 62, 58, 32), (30, 68, 69, 55), (48, 54, 70, 67, 19, 49), (16, 17, 19, 67, 66), (15, 16, 66, 65, 13, 14), (13, 65, 68, 30, 31, 29), (35, 36, 74, 73, 33), (24, 23, 22, 50, 51, 44, 75, 72), (1, 0, 33, 73, 71, 21, 2), (21, 71, 75, 44, 43, 20)])
_uv = me_sphere_014.uv_layers.new(name='UVMap')
_uv.uv.foreach_set('vector', [0.4179, 0.4479, 0.38, 0.4663, 0.3475, 0.4136, 0.4155, 0.4439, 0.4191, 0.01731, 0.4191, 0.01599, 0.4181, 0.01645, 0.4191, 0.01599, 0.4207, 0.01427, 0.4145, 0.01618, 0.4181, 0.01645, 0.5013, 0.4335, 0.4179, 0.4479, 0.4155, 0.4439, 0.4464, 0.3707, 0.5062, 0.3237, 0.5298, 0.3619, 0.3389, 0.2927, 0.4396, 0.2756, 0.4464, 0.3707, 0.4155, 0.4439, 0.3475, 0.4136, 0.3316, 0.3901, 0.4464, 0.3707, 0.4396, 0.2756, 0.4411, 0.2728, 0.5055, 0.3048, 0.5062, 0.3237, 0.5158, 0.1696, 0.5142, 0.1666, 0.4845, 0.0736, 0.5025, 0.06597, 0.5439, 0.144, 0.5328, 0.1661, 0.3661, 0.04331, 0.3709, 0.03514, 0.4161, 0.02015, 0.4588, 0.02464, 0.4706, 0.0603, 0.4267, 0.0961, 0.3937, 0.09487, 0.365, 0.08882, 0.4267, 0.0961, 0.4706, 0.0603, 0.4831, 0.07283, 0.4336, 0.1022, 0.365, 0.08882, 0.351, 0.1074, 0.3122, 0.1454, 0.3098, 0.1448, 0.3661, 0.04331, 0.5155, 0.2579, 0.5498, 0.3136, 0.5298, 0.3619, 0.5062, 0.3237, 0.5055, 0.3048, 0.3812, 0.4713, 0.38, 0.4663, 0.4179, 0.4479, 0.5013, 0.4335, 0.5006, 0.4361, 0.5498, 0.3136, 0.569, 0.268, 0.5475, 0.3245, 0.5436, 0.3341, 0.5006, 0.4361, 0.5013, 0.4335, 0.5298, 0.3619, 0.542, 0.3082, 0.4518, 0.3611, 0.5436, 0.3341, 0.5475, 0.3245, 0.2836, 0.2016, 0.3284, 0.3213, 0.3304, 0.3178, 0.3327, 0.3016, 0.3297, 0.2706, 0.2854, 0.1987, 0.4299, 0.3692, 0.4518, 0.3611, 0.542, 0.3082, 0.5191, 0.2076, 0.4856, 0.2112, 0.4162, 0.2553, 0.4121, 0.2676, 0.3297, 0.2706, 0.3679, 0.1733, 0.3683, 0.1548, 0.3371, 0.1042, 0.2854, 0.1987, 0.4609, 0.01487, 0.4288, 0.0122, 0.4207, 0.01427, 0.4191, 0.01599, 0.4191, 0.01731, 0.426, 0.02845, 0.4726, 0.04889, 0.4145, 0.01618, 0.3752, 0.03056, 0.3371, 0.1042, 0.3683, 0.1548, 0.426, 0.02845, 0.4191, 0.01731, 0.4181, 0.01645, 0.3284, 0.3213, 0.2836, 0.2016, 0.2815, 0.2041, 0.3165, 0.3701, 0.3432, 0.4162, 0.4702, 0.02115, 0.4588, 0.02464, 0.4161, 0.02015, 0.4288, 0.0122, 0.4609, 0.01487, 0.4207, 0.01427, 0.4288, 0.0122, 0.4161, 0.02015, 0.3709, 0.03514, 0.3752, 0.03056, 0.4145, 0.01618, 0.351, 0.1074, 0.365, 0.08882, 0.3937, 0.09487, 0.4336, 0.1022, 0.452, 0.1809, 0.4411, 0.2728, 0.4396, 0.2756, 0.3389, 0.2927, 0.3122, 0.1454, 0.351, 0.1074, 0.3937, 0.09487, 0.4267, 0.0961, 0.5025, 0.06597, 0.4702, 0.02115, 0.4609, 0.01487, 0.4726, 0.04889, 0.5156, 0.1342, 0.5602, 0.1809, 0.5439, 0.144, 0.3683, 0.1548, 0.3679, 0.1733, 0.4162, 0.2553, 0.4856, 0.2112, 0.5156, 0.1607, 0.5156, 0.1342, 0.4726, 0.04889, 0.426, 0.02845, 0.5156, 0.1607, 0.4856, 0.2112, 0.5191, 0.2076, 0.3327, 0.3016, 0.3304, 0.3178, 0.3937, 0.4157, 0.4299, 0.3692, 0.4121, 0.2676, 0.3327, 0.3016, 0.4121, 0.2676, 0.4162, 0.2553, 0.3679, 0.1733, 0.3297, 0.2706, 0.3796, 0.4693, 0.3812, 0.4713, 0.5006, 0.4361, 0.5436, 0.3341, 0.4518, 0.3611, 0.4299, 0.3692, 0.3937, 0.4157, 0.569, 0.268, 0.5653, 0.2187, 0.5602, 0.1809, 0.5156, 0.1342, 0.5156, 0.1607, 0.5191, 0.2076, 0.542, 0.3082, 0.5475, 0.3245, 0.5653, 0.2187, 0.5328, 0.1661, 0.5439, 0.144, 0.5602, 0.1809, 0.4588, 0.02464, 0.4702, 0.02115, 0.5025, 0.06597, 0.4845, 0.0736, 0.4831, 0.07283, 0.4706, 0.0603, 0.452, 0.1809, 0.4336, 0.1022, 0.4831, 0.07283, 0.4845, 0.0736, 0.5142, 0.1666, 0.4411, 0.2728, 0.452, 0.1809, 0.5142, 0.1666, 0.5158, 0.1696, 0.5155, 0.2579, 0.5055, 0.3048, 0.5155, 0.2579, 0.5158, 0.1696, 0.5328, 0.1661, 0.5653, 0.2187, 0.569, 0.268, 0.5498, 0.3136, 0.3937, 0.4157, 0.3304, 0.3178, 0.3284, 0.3213, 0.3432, 0.4162, 0.3796, 0.4693, 0.2854, 0.1987, 0.3371, 0.1042, 0.3752, 0.03056, 0.3709, 0.03514, 0.3661, 0.04331, 0.3098, 0.1448, 0.2815, 0.2041, 0.2836, 0.2016, 0.38, 0.4663, 0.3812, 0.4713, 0.3796, 0.4693, 0.3432, 0.4162, 0.3165, 0.3701, 0.3316, 0.3901, 0.3475, 0.4136, 0.3316, 0.3901, 0.3165, 0.3701, 0.2815, 0.2041, 0.3098, 0.1448, 0.3122, 0.1454, 0.3389, 0.2927])
me_sphere_014.update()
me_sphere_015 = bpy.data.meshes.new('Sphere.015')
me_sphere_015.from_pydata([(0.05138, -0.6239, 0.4175), (0.1022, -0.6796, 0.3964), (0.1356, -0.7374, 0.2977), (0.003186, -0.03316, -0.03449), (0.002625, -0.0402, -0.03806), (0.2385, -0.7325, 0.3737), (0.241, -0.7369, 0.3663), (0.00504, -0.03267, -0.03461), (0.01115, -0.03435, -0.0367), (0.002741, -0.03128, -0.03245), (0.3224, -0.6084, 0.1808), (0.3103, -0.6743, 0.2955), (0.3669, -0.5591, 0.285), (0.3673, -0.4735, 0.2213), (0.3698, -0.5452, 0.2627), (0.3242, -0.6042, 0.1786), (0.314, -0.4769, 0.09074), (0.2568, -0.3738, 0.002711), (0.03012, -0.03587, -0.03656), (0.2751, -0.2555, 0.01257), (0.1511, -0.6536, 0.1519), (0.115, -0.7257, 0.2623), (-0.01682, -0.1198, -0.05442), (-0.08133, -0.2042, 0.008539), (-0.08925, -0.4042, 0.06529), (0.1748, -0.2672, 0.387), (0.2498, -0.5501, 0.4368), (0.2755, -0.5751, 0.4273), (0.3427, -0.5172, 0.3566), (0.3321, -0.4125, 0.3255), (0.2952, -0.2413, 0.2463), (0.2989, -0.2865, 0.3032), (0.175, -0.249, 0.3801), (0.04475, -0.6177, 0.4156), (-0.1348, -0.3255, 0.2), (-0.01287, -0.4673, 0.3865), (-0.1229, -0.3845, 0.2492), (-0.1308, -0.3543, 0.2359), (-0.00431, -0.01908, -0.01159), (0.06538, -0.03147, 0.2003), (-0.1134, -0.1487, 0.1033), (-0.1195, -0.1611, 0.125), (0.1134, -0.3989, -0.02996), (0.05746, -0.459, -0.009348), (0.04802, -0.4529, -0.0097), (0.1844, -0.3725, -0.02305), (0.2427, -0.367, -0.006663), (0.07803, -0.1268, -0.05364), (0.159, -0.1289, -0.03083), (0.2479, -0.2398, -0.005525), (0.03028, -0.1877, -0.06691), (0.03794, -0.2152, -0.06469), (0.1241, -0.3613, -0.04005), (0.0855, -0.03058, -0.01866), (0.1444, -0.08326, -0.01952), (0.2812, -0.199, 0.2038), (0.07345, -0.01419, 0.1687), (0.04665, 0.005968, 0.04115), (0.1522, -0.2191, 0.3633), (0.02235, -0.3239, 0.3721), (-0.08662, -0.1944, 0.2621), (-0.01128, -0.3422, 0.3696), (0.0686, -0.0741, 0.2543), (-0.08511, -0.1747, 0.252), (0.01325, -0.08902, 0.2419), (0.3513, -0.3663, 0.1288), (0.3498, -0.3652, 0.1244), (0.2765, -0.2548, 0.01433), (0.3285, -0.299, 0.1477), (0.291, -0.2095, 0.1448), (0.2477, -0.1742, 0.03143), (0.05737, -0.6734, 0.2423), (-0.08583, -0.4151, 0.06591), (-0.015, -0.5774, 0.3393), (-0.1191, -0.3968, 0.2503), (-0.06762, -0.4429, 0.06149)], [], [(5, 1, 2, 6), (9, 7, 3), (7, 8, 4, 3), (27, 5, 6, 11, 12, 28), (20, 10, 11, 6, 2, 21), (11, 10, 15, 14, 12), (65, 66, 67, 70, 69, 68), (51, 50, 47, 48, 49, 46, 45, 52), (46, 49, 19, 17), (52, 42, 43, 44, 51), (13, 29, 28, 12, 14), (0, 1, 5, 27, 26), (29, 31, 32, 25, 26, 27, 28), (58, 59, 25, 32), (72, 74, 36, 37, 34, 24), (61, 59, 58, 62, 64, 63, 60), (34, 41, 40, 23, 24), (53, 18, 8, 7, 9, 38, 57), (4, 22, 23, 40, 38, 9, 3), (74, 72, 75, 71, 73), (54, 48, 47, 18, 53), (8, 18, 47, 50, 22, 4), (42, 52, 45), (17, 16, 15, 10, 20, 43, 42, 45, 46), (70, 54, 53, 57, 56, 55, 69), (40, 41, 63, 64, 39, 56, 57, 38), (39, 64, 62), (37, 36, 35, 61, 60), (37, 60, 63, 41, 34), (33, 0, 26, 25, 59, 61, 35), (31, 30, 55, 56, 39, 62, 58, 32), (30, 68, 69, 55), (48, 54, 70, 67, 19, 49), (16, 17, 19, 67, 66), (15, 16, 66, 65, 13, 14), (13, 65, 68, 30, 31, 29), (35, 36, 74, 73, 33), (24, 23, 22, 50, 51, 44, 75, 72), (1, 0, 33, 73, 71, 21, 2), (21, 71, 75, 44, 43, 20)])
_uv = me_sphere_015.uv_layers.new(name='UVMap')
_uv.uv.foreach_set('vector', [0.6, 0.2285, 0.5444, 0.2244, 0.5758, 0.1904, 0.6024, 0.226, 0.4473, 0.01874, 0.4485, 0.01813, 0.4479, 0.01805, 0.4485, 0.01813, 0.451, 0.01786, 0.4493, 0.01689, 0.4479, 0.01805, 0.5792, 0.2461, 0.6, 0.2285, 0.6024, 0.226, 0.6217, 0.2008, 0.6214, 0.1963, 0.5986, 0.221, 0.5821, 0.1302, 0.6267, 0.1535, 0.6217, 0.2008, 0.6024, 0.226, 0.5758, 0.1904, 0.5709, 0.1742, 0.6217, 0.2008, 0.6267, 0.1535, 0.6268, 0.1526, 0.6223, 0.1871, 0.6214, 0.1963, 0.6001, 0.1249, 0.5999, 0.123, 0.5691, 0.06879, 0.5441, 0.06983, 0.552, 0.1198, 0.5791, 0.1277, 0.4937, 0.01662, 0.4867, 0.01395, 0.4903, 0.02045, 0.5144, 0.03609, 0.5594, 0.05798, 0.5797, 0.06253, 0.5635, 0.05159, 0.5439, 0.03953, 0.5797, 0.06253, 0.5594, 0.05798, 0.569, 0.06801, 0.5844, 0.06767, 0.5439, 0.03953, 0.5459, 0.04427, 0.5358, 0.05051, 0.5318, 0.04935, 0.4937, 0.01662, 0.6137, 0.1674, 0.5806, 0.2034, 0.5986, 0.221, 0.6214, 0.1963, 0.6223, 0.1871, 0.5161, 0.2263, 0.5444, 0.2244, 0.6, 0.2285, 0.5792, 0.2461, 0.5656, 0.2467, 0.5806, 0.2034, 0.5506, 0.1865, 0.4958, 0.2054, 0.4982, 0.2089, 0.5656, 0.2467, 0.5792, 0.2461, 0.5986, 0.221, 0.4851, 0.1956, 0.4602, 0.1932, 0.4982, 0.2089, 0.4958, 0.2054, 0.4738, 0.06697, 0.44, 0.1366, 0.4368, 0.1354, 0.4305, 0.1281, 0.4282, 0.1124, 0.4709, 0.06599, 0.4527, 0.1903, 0.4602, 0.1932, 0.4851, 0.1956, 0.445, 0.1395, 0.431, 0.1308, 0.4128, 0.1306, 0.4146, 0.1353, 0.4282, 0.1124, 0.413, 0.07689, 0.4152, 0.06825, 0.4453, 0.0356, 0.4709, 0.06599, 0.4724, 0.03082, 0.4573, 0.0195, 0.451, 0.01786, 0.4485, 0.01813, 0.4473, 0.01874, 0.4406, 0.02593, 0.4471, 0.04986, 0.4493, 0.01689, 0.4585, 0.01223, 0.4453, 0.0356, 0.4152, 0.06825, 0.4406, 0.02593, 0.4473, 0.01874, 0.4479, 0.01805, 0.44, 0.1366, 0.4738, 0.06697, 0.485, 0.06787, 0.5455, 0.1594, 0.4951, 0.188, 0.5006, 0.03745, 0.5144, 0.03609, 0.4903, 0.02045, 0.4573, 0.0195, 0.4724, 0.03082, 0.451, 0.01786, 0.4573, 0.0195, 0.4903, 0.02045, 0.4867, 0.01395, 0.4585, 0.01223, 0.4493, 0.01689, 0.5459, 0.04427, 0.5439, 0.03953, 0.5635, 0.05159, 0.5844, 0.06767, 0.6111, 0.1116, 0.6268, 0.1526, 0.6267, 0.1535, 0.5821, 0.1302, 0.5358, 0.05051, 0.5459, 0.04427, 0.5635, 0.05159, 0.5797, 0.06253, 0.5441, 0.06983, 0.5006, 0.03745, 0.4724, 0.03082, 0.4471, 0.04986, 0.4455, 0.1035, 0.5406, 0.1419, 0.552, 0.1198, 0.4152, 0.06825, 0.413, 0.07689, 0.4128, 0.1306, 0.431, 0.1308, 0.4425, 0.116, 0.4455, 0.1035, 0.4471, 0.04986, 0.4406, 0.02593, 0.4425, 0.116, 0.431, 0.1308, 0.445, 0.1395, 0.4305, 0.1281, 0.4368, 0.1354, 0.4718, 0.2022, 0.4527, 0.1903, 0.4146, 0.1353, 0.4305, 0.1281, 0.4146, 0.1353, 0.4128, 0.1306, 0.413, 0.07689, 0.4282, 0.1124, 0.5131, 0.2247, 0.5161, 0.2263, 0.5656, 0.2467, 0.4982, 0.2089, 0.4602, 0.1932, 0.4527, 0.1903, 0.4718, 0.2022, 0.5506, 0.1865, 0.5478, 0.1617, 0.5406, 0.1419, 0.4455, 0.1035, 0.4425, 0.116, 0.445, 0.1395, 0.4851, 0.1956, 0.4958, 0.2054, 0.5478, 0.1617, 0.5791, 0.1277, 0.552, 0.1198, 0.5406, 0.1419, 0.5144, 0.03609, 0.5006, 0.03745, 0.5441, 0.06983, 0.5691, 0.06879, 0.569, 0.06801, 0.5594, 0.05798, 0.6111, 0.1116, 0.5844, 0.06767, 0.569, 0.06801, 0.5691, 0.06879, 0.5999, 0.123, 0.6268, 0.1526, 0.6111, 0.1116, 0.5999, 0.123, 0.6001, 0.1249, 0.6137, 0.1674, 0.6223, 0.1871, 0.6137, 0.1674, 0.6001, 0.1249, 0.5791, 0.1277, 0.5478, 0.1617, 0.5506, 0.1865, 0.5806, 0.2034, 0.4718, 0.2022, 0.4368, 0.1354, 0.44, 0.1366, 0.4951, 0.188, 0.5131, 0.2247, 0.4709, 0.06599, 0.4453, 0.0356, 0.4585, 0.01223, 0.4867, 0.01395, 0.4937, 0.01662, 0.5318, 0.04935, 0.485, 0.06787, 0.4738, 0.06697, 0.5444, 0.2244, 0.5161, 0.2263, 0.5131, 0.2247, 0.4951, 0.188, 0.5455, 0.1594, 0.5709, 0.1742, 0.5758, 0.1904, 0.5709, 0.1742, 0.5455, 0.1594, 0.485, 0.06787, 0.5318, 0.04935, 0.5358, 0.05051, 0.5821, 0.1302])
me_sphere_015.update()
me_sphere_016 = bpy.data.meshes.new('Sphere.016')
me_sphere_016.from_pydata([(-0.7761, -0.03113, 0.8048), (-0.855, -0.1152, 0.8065), (-0.9572, -0.209, 0.6951), (-0.0549, -0.02496, -0.03676), (-0.06578, -0.02721, -0.03961), (-0.9218, -0.3064, 0.8264), (-0.9295, -0.3134, 0.8181), (-0.05406, -0.02722, -0.03661), (-0.05633, -0.03607, -0.03745), (-0.0518, -0.02318, -0.03463), (-0.7846, -0.4622, 0.5359), (-0.8513, -0.4152, 0.7157), (-0.6853, -0.4654, 0.6773), (-0.5797, -0.4731, 0.5598), (-0.6708, -0.475, 0.6422), (-0.779, -0.4643, 0.5318), (-0.6213, -0.4595, 0.3639), (-0.5025, -0.4009, 0.1918), (-0.05658, -0.0601, -0.03196), (-0.331, -0.3945, 0.1714), (-0.8724, -0.2689, 0.4666), (-0.9512, -0.1949, 0.6364), (-0.1841, -0.02654, -0.04136), (-0.2946, 0.06135, 0.0585), (-0.5645, 0.05097, 0.202), (-0.267, -0.1212, 0.676), (-0.6476, -0.256, 0.858), (-0.6827, -0.2973, 0.8594), (-0.6113, -0.3974, 0.758), (-0.4718, -0.374, 0.6773), (-0.2525, -0.3227, 0.5004), (-0.3023, -0.3143, 0.596), (-0.243, -0.1203, 0.6604), (-0.7685, -0.02223, 0.7986), (-0.4251, 0.179, 0.3539), (-0.5685, 0.07061, 0.6936), (-0.4956, 0.1712, 0.4455), (-0.4568, 0.1821, 0.4148), (-0.0302, -0.003356, -0.0111), (0.01034, -0.008312, 0.3084), (-0.1965, 0.1514, 0.1654), (-0.2093, 0.1651, 0.1984), (-0.5599, -0.2399, 0.1178), (-0.6455, -0.1745, 0.1523), (-0.6379, -0.1615, 0.1474), (-0.514, -0.3203, 0.1368), (-0.4965, -0.3855, 0.1728), (-0.1845, -0.1465, -0.01391), (-0.174, -0.2393, 0.03938), (-0.3159, -0.3642, 0.1339), (-0.2785, -0.1052, -0.02465), (-0.3162, -0.1198, -0.01053), (-0.5082, -0.2492, 0.09396), (-0.0393, -0.1211, 0.005502), (-0.1082, -0.2065, 0.03654), (-0.2043, -0.3132, 0.4231), (0.02795, -0.02735, 0.2604), (0.02298, -0.04063, 0.0677), (-0.207, -0.09197, 0.6212), (-0.3658, 0.05159, 0.6351), (-0.22, 0.1718, 0.4102), (-0.3956, 0.08877, 0.6291), (-0.03657, 0.0001452, 0.3991), (-0.1945, 0.1701, 0.39), (-0.06609, 0.0613, 0.3726), (-0.4521, -0.4671, 0.3905), (-0.4518, -0.4667, 0.3836), (-0.3295, -0.3954, 0.174), (-0.3546, -0.4164, 0.3892), (-0.2325, -0.3514, 0.3462), (-0.2143, -0.3351, 0.1643), (-0.8879, -0.1195, 0.5765), (-0.5793, 0.04462, 0.2073), (-0.7358, 0.03065, 0.6629), (-0.5122, 0.1642, 0.4519), (-0.618, 0.01404, 0.2149)], [], [(5, 1, 2, 6), (9, 7, 3), (7, 8, 4, 3), (27, 5, 6, 11, 12, 28), (20, 10, 11, 6, 2, 21), (11, 10, 15, 14, 12), (65, 66, 67, 70, 69, 68), (51, 50, 47, 48, 49, 46, 45, 52), (46, 49, 19, 17), (52, 42, 43, 44, 51), (13, 29, 28, 12, 14), (0, 1, 5, 27, 26), (29, 31, 32, 25, 26, 27, 28), (58, 59, 25, 32), (72, 74, 36, 37, 34, 24), (61, 59, 58, 62, 64, 63, 60), (34, 41, 40, 23, 24), (53, 18, 8, 7, 9, 38, 57), (4, 22, 23, 40, 38, 9, 3), (74, 72, 75, 71, 73), (54, 48, 47, 18, 53), (8, 18, 47, 50, 22, 4), (42, 52, 45), (17, 16, 15, 10, 20, 43, 42, 45, 46), (70, 54, 53, 57, 56, 55, 69), (40, 41, 63, 64, 39, 56, 57, 38), (39, 64, 62), (37, 36, 35, 61, 60), (37, 60, 63, 41, 34), (33, 0, 26, 25, 59, 61, 35), (31, 30, 55, 56, 39, 62, 58, 32), (30, 68, 69, 55), (48, 54, 70, 67, 19, 49), (16, 17, 19, 67, 66), (15, 16, 66, 65, 13, 14), (13, 65, 68, 30, 31, 29), (35, 36, 74, 73, 33), (24, 23, 22, 50, 51, 44, 75, 72), (1, 0, 33, 73, 71, 21, 2), (21, 71, 75, 44, 43, 20)])
_uv = me_sphere_016.uv_layers.new(name='UVMap')
_uv.uv.foreach_set('vector', [0.1027, 0.2967, 0.09371, 0.2861, 0.08875, 0.2377, 0.1024, 0.2931, 0.4285, 0.01315, 0.4286, 0.01236, 0.428, 0.01213, 0.4286, 0.01236, 0.4295, 0.01222, 0.4252, 0.01023, 0.428, 0.01213, 0.175, 0.3286, 0.1027, 0.2967, 0.1024, 0.2931, 0.1562, 0.2631, 0.2226, 0.2634, 0.2262, 0.2984, 0.1511, 0.1564, 0.2052, 0.1992, 0.1562, 0.2631, 0.1024, 0.2931, 0.08875, 0.2377, 0.09457, 0.2143, 0.1562, 0.2631, 0.2052, 0.1992, 0.2078, 0.1981, 0.2327, 0.251, 0.2226, 0.2634, 0.3293, 0.1685, 0.3301, 0.1657, 0.38, 0.08942, 0.408, 0.09224, 0.3852, 0.1636, 0.3523, 0.1736, 0.3569, 0.005596, 0.3681, 0.002394, 0.4045, 0.01596, 0.418, 0.04188, 0.3834, 0.0733, 0.3244, 0.07512, 0.3114, 0.05667, 0.3057, 0.03711, 0.3244, 0.07512, 0.3834, 0.0733, 0.3796, 0.08824, 0.3231, 0.08283, 0.3057, 0.03711, 0.2848, 0.04201, 0.2422, 0.04605, 0.2429, 0.04417, 0.3569, 0.005596, 0.2708, 0.2256, 0.276, 0.2766, 0.2262, 0.2984, 0.2226, 0.2634, 0.2327, 0.251, 0.105, 0.2881, 0.09371, 0.2861, 0.1027, 0.2967, 0.175, 0.3286, 0.1794, 0.3291, 0.276, 0.2766, 0.3294, 0.2555, 0.3083, 0.2775, 0.299, 0.2818, 0.1794, 0.3291, 0.175, 0.3286, 0.2262, 0.2984, 0.3193, 0.2636, 0.2418, 0.2503, 0.299, 0.2818, 0.3083, 0.2775, 0.2201, 0.06383, 0.1949, 0.1611, 0.1998, 0.1596, 0.2138, 0.1501, 0.2311, 0.1286, 0.2243, 0.06265, 0.2264, 0.2439, 0.2418, 0.2503, 0.3193, 0.2636, 0.3826, 0.1853, 0.3654, 0.1699, 0.3033, 0.1618, 0.2926, 0.1677, 0.2311, 0.1286, 0.3201, 0.08487, 0.3301, 0.0734, 0.3254, 0.02698, 0.2243, 0.06265, 0.445, 0.03424, 0.433, 0.0154, 0.4295, 0.01222, 0.4286, 0.01236, 0.4285, 0.01315, 0.4295, 0.02337, 0.4446, 0.06047, 0.4252, 0.01023, 0.3869, 0.0, 0.3254, 0.02698, 0.3301, 0.0734, 0.4295, 0.02337, 0.4285, 0.01315, 0.428, 0.01213, 0.1949, 0.1611, 0.2201, 0.06383, 0.212, 0.06503, 0.1086, 0.1924, 0.1227, 0.2325, 0.434, 0.04465, 0.418, 0.04188, 0.4045, 0.01596, 0.433, 0.0154, 0.445, 0.03424, 0.4295, 0.01222, 0.433, 0.0154, 0.4045, 0.01596, 0.3681, 0.002394, 0.3869, 0.0, 0.4252, 0.01023, 0.2848, 0.04201, 0.3057, 0.03711, 0.3114, 0.05667, 0.3231, 0.08283, 0.2761, 0.144, 0.2078, 0.1981, 0.2052, 0.1992, 0.1511, 0.1564, 0.2422, 0.04605, 0.2848, 0.04201, 0.3114, 0.05667, 0.3244, 0.07512, 0.408, 0.09224, 0.434, 0.04465, 0.445, 0.03424, 0.4446, 0.06047, 0.4231, 0.1367, 0.3795, 0.1947, 0.3852, 0.1636, 0.3301, 0.0734, 0.3201, 0.08487, 0.3033, 0.1618, 0.3654, 0.1699, 0.409, 0.1535, 0.4231, 0.1367, 0.4446, 0.06047, 0.4295, 0.02337, 0.409, 0.1535, 0.3654, 0.1699, 0.3826, 0.1853, 0.2138, 0.1501, 0.1998, 0.1596, 0.1667, 0.2564, 0.2264, 0.2439, 0.2926, 0.1677, 0.2138, 0.1501, 0.2926, 0.1677, 0.3033, 0.1618, 0.3201, 0.08487, 0.2311, 0.1286, 0.1066, 0.2859, 0.105, 0.2881, 0.1794, 0.3291, 0.299, 0.2818, 0.2418, 0.2503, 0.2264, 0.2439, 0.1667, 0.2564, 0.3294, 0.2555, 0.3572, 0.2219, 0.3795, 0.1947, 0.4231, 0.1367, 0.409, 0.1535, 0.3826, 0.1853, 0.3193, 0.2636, 0.3083, 0.2775, 0.3572, 0.2219, 0.3523, 0.1736, 0.3852, 0.1636, 0.3795, 0.1947, 0.418, 0.04188, 0.434, 0.04465, 0.408, 0.09224, 0.38, 0.08942, 0.3796, 0.08824, 0.3834, 0.0733, 0.2761, 0.144, 0.3231, 0.08283, 0.3796, 0.08824, 0.38, 0.08942, 0.3301, 0.1657, 0.2078, 0.1981, 0.2761, 0.144, 0.3301, 0.1657, 0.3293, 0.1685, 0.2708, 0.2256, 0.2327, 0.251, 0.2708, 0.2256, 0.3293, 0.1685, 0.3523, 0.1736, 0.3572, 0.2219, 0.3294, 0.2555, 0.276, 0.2766, 0.1667, 0.2564, 0.1998, 0.1596, 0.1949, 0.1611, 0.1227, 0.2325, 0.1066, 0.2859, 0.2243, 0.06265, 0.3254, 0.02698, 0.3869, 0.0, 0.3681, 0.002394, 0.3569, 0.005596, 0.2429, 0.04417, 0.212, 0.06503, 0.2201, 0.06383, 0.09371, 0.2861, 0.105, 0.2881, 0.1066, 0.2859, 0.1227, 0.2325, 0.1086, 0.1924, 0.09457, 0.2143, 0.08875, 0.2377, 0.09457, 0.2143, 0.1086, 0.1924, 0.212, 0.06503, 0.2429, 0.04417, 0.2422, 0.04605, 0.1511, 0.1564])
me_sphere_016.update()
me_sphere_017 = bpy.data.meshes.new('Sphere.017')
me_sphere_017.from_pydata([(-0.3713, 0.708, 0.8215), (-0.4578, 0.7714, 0.8194), (-0.5202, 0.86, 0.7166), (-0.01752, 0.05032, -0.03027), (-0.01992, 0.0605, -0.03181), (-0.6468, 0.8077, 0.815), (-0.6514, 0.8143, 0.8073), (-0.01954, 0.04919, -0.03061), (-0.02764, 0.05014, -0.03251), (-0.01621, 0.04752, -0.02845), (-0.6819, 0.6652, 0.5095), (-0.7032, 0.7289, 0.6882), (-0.7181, 0.5646, 0.6242), (-0.676, 0.4668, 0.5032), (-0.7141, 0.5506, 0.589), (-0.6819, 0.6597, 0.5048), (-0.6065, 0.5157, 0.3337), (-0.485, 0.4167, 0.1724), (-0.05139, 0.04678, -0.03141), (-0.453, 0.2544, 0.1332), (-0.4932, 0.7789, 0.4895), (-0.4881, 0.8585, 0.6651), (-0.0323, 0.1738, -0.01818), (0.003971, 0.2882, 0.1005), (-0.08172, 0.5395, 0.263), (-0.3548, 0.2133, 0.6254), (-0.5792, 0.5514, 0.8167), (-0.6215, 0.5791, 0.8156), (-0.6729, 0.5004, 0.6987), (-0.6101, 0.3733, 0.6117), (-0.4822, 0.1775, 0.4321), (-0.5104, 0.2227, 0.5263), (-0.3463, 0.191, 0.6084), (-0.3603, 0.7022, 0.8163), (0.003446, 0.4187, 0.4033), (-0.2193, 0.528, 0.711), (-0.04066, 0.4816, 0.4938), (-0.01651, 0.4472, 0.4628), (-0.003023, 0.02881, -0.006721), (-0.1038, -0.02241, 0.276), (0.06389, 0.2032, 0.1992), (0.06455, 0.2162, 0.2329), (-0.3208, 0.4971, 0.139), (-0.2816, 0.5869, 0.1918), (-0.2673, 0.5816, 0.1885), (-0.3951, 0.4411, 0.1373), (-0.4642, 0.4139, 0.157), (-0.1508, 0.1562, -0.0128), (-0.2513, 0.1311, 0.01897), (-0.4118, 0.2456, 0.1022), (-0.1203, 0.2524, -0.00378), (-0.1425, 0.2857, 0.01142), (-0.3159, 0.4472, 0.1094), (-0.1171, 0.02027, -0.009679), (-0.2129, 0.07292, 0.0133), (-0.4435, 0.1356, 0.3577), (-0.104, -0.04017, 0.2274), (-0.05592, -0.0302, 0.05165), (-0.3039, 0.162, 0.573), (-0.1951, 0.3336, 0.6291), (0.00254, 0.2195, 0.4268), (-0.1626, 0.3676, 0.6336), (-0.13, 0.0203, 0.3654), (0.01029, 0.1956, 0.405), (-0.06908, 0.05813, 0.3552), (-0.6025, 0.3519, 0.3349), (-0.5999, 0.3519, 0.3286), (-0.4544, 0.2528, 0.1352), (-0.5445, 0.2659, 0.3294), (-0.4575, 0.16, 0.2855), (-0.3831, 0.1515, 0.1214), (-0.393, 0.8108, 0.6151), (-0.09089, 0.5526, 0.2686), (-0.2654, 0.6834, 0.6981), (-0.05099, 0.4963, 0.5006), (-0.1257, 0.585, 0.2755)], [], [(5, 1, 2, 6), (9, 7, 3), (7, 8, 4, 3), (27, 5, 6, 11, 12, 28), (20, 10, 11, 6, 2, 21), (11, 10, 15, 14, 12), (65, 66, 67, 70, 69, 68), (51, 50, 47, 48, 49, 46, 45, 52), (46, 49, 19, 17), (52, 42, 43, 44, 51), (13, 29, 28, 12, 14), (0, 1, 5, 27, 26), (29, 31, 32, 25, 26, 27, 28), (58, 59, 25, 32), (72, 74, 36, 37, 34, 24), (61, 59, 58, 62, 64, 63, 60), (34, 41, 40, 23, 24), (53, 18, 8, 7, 9, 38, 57), (4, 22, 23, 40, 38, 9, 3), (74, 72, 75, 71, 73), (54, 48, 47, 18, 53), (8, 18, 47, 50, 22, 4), (42, 52, 45), (17, 16, 15, 10, 20, 43, 42, 45, 46), (70, 54, 53, 57, 56, 55, 69), (40, 41, 63, 64, 39, 56, 57, 38), (39, 64, 62), (37, 36, 35, 61, 60), (37, 60, 63, 41, 34), (33, 0, 26, 25, 59, 61, 35), (31, 30, 55, 56, 39, 62, 58, 32), (30, 68, 69, 55), (48, 54, 70, 67, 19, 49), (16, 17, 19, 67, 66), (15, 16, 66, 65, 13, 14), (13, 65, 68, 30, 31, 29), (35, 36, 74, 73, 33), (24, 23, 22, 50, 51, 44, 75, 72), (1, 0, 33, 73, 71, 21, 2), (21, 71, 75, 44, 43, 20)])
_uv = me_sphere_017.uv_layers.new(name='UVMap')
_uv.uv.foreach_set('vector', [0.001812, 0.2668, 0.06867, 0.2853, 0.04436, 0.2358, 0.0, 0.2631, 0.4272, 0.01545, 0.426, 0.01426, 0.4265, 0.0145, 0.426, 0.01426, 0.4235, 0.01281, 0.4241, 0.01327, 0.4265, 0.0145, 0.04914, 0.2789, 0.001812, 0.2668, 0.0, 0.2631, 0.01074, 0.2154, 0.04101, 0.1958, 0.05862, 0.2317, 0.09152, 0.1514, 0.04785, 0.149, 0.01074, 0.2154, 0.0, 0.2631, 0.04436, 0.2358, 0.06058, 0.218, 0.01074, 0.2154, 0.04785, 0.149, 0.04928, 0.1473, 0.04848, 0.1828, 0.04101, 0.1958, 0.1461, 0.09945, 0.1476, 0.09718, 0.2325, 0.03639, 0.2745, 0.04098, 0.2313, 0.09971, 0.1802, 0.1056, 0.3412, 0.01098, 0.3557, 0.008149, 0.3633, 0.006219, 0.3317, 0.01181, 0.2511, 0.02706, 0.1994, 0.03741, 0.2192, 0.03398, 0.2468, 0.02901, 0.1994, 0.03741, 0.2511, 0.02706, 0.2329, 0.03564, 0.1905, 0.04174, 0.2468, 0.02901, 0.2334, 0.03825, 0.225, 0.05849, 0.2309, 0.05857, 0.3412, 0.01098, 0.08447, 0.1554, 0.1101, 0.2077, 0.05862, 0.2317, 0.04101, 0.1958, 0.04848, 0.1828, 0.1073, 0.2958, 0.06867, 0.2853, 0.001812, 0.2668, 0.04914, 0.2789, 0.06745, 0.2838, 0.1101, 0.2077, 0.1774, 0.1882, 0.2271, 0.2353, 0.2187, 0.2404, 0.06745, 0.2838, 0.04914, 0.2789, 0.05862, 0.2317, 0.2496, 0.2259, 0.2493, 0.2496, 0.2187, 0.2404, 0.2271, 0.2353, 0.2843, 0.1057, 0.2819, 0.2033, 0.2885, 0.2021, 0.3055, 0.1932, 0.3233, 0.1724, 0.2901, 0.1048, 0.2535, 0.2525, 0.2493, 0.2496, 0.2496, 0.2259, 0.3525, 0.1636, 0.3669, 0.1629, 0.3636, 0.1831, 0.3546, 0.1901, 0.3233, 0.1724, 0.3962, 0.1184, 0.4018, 0.1055, 0.3785, 0.05793, 0.2901, 0.1048, 0.3972, 0.01595, 0.4162, 0.01148, 0.4235, 0.01281, 0.426, 0.01426, 0.4272, 0.01545, 0.4323, 0.02592, 0.419, 0.04733, 0.4241, 0.01327, 0.3992, 0.01285, 0.3785, 0.05793, 0.4018, 0.1055, 0.4323, 0.02592, 0.4272, 0.01545, 0.4265, 0.0145, 0.2819, 0.2033, 0.2843, 0.1057, 0.2668, 0.1043, 0.1049, 0.2078, 0.1591, 0.2564, 0.3547, 0.01513, 0.3317, 0.01181, 0.3633, 0.006219, 0.4162, 0.01148, 0.3972, 0.01595, 0.4235, 0.01281, 0.4162, 0.01148, 0.3633, 0.006219, 0.3557, 0.008149, 0.3992, 0.01285, 0.4241, 0.01327, 0.2334, 0.03825, 0.2468, 0.02901, 0.2192, 0.03398, 0.1905, 0.04174, 0.1168, 0.09169, 0.04928, 0.1473, 0.04785, 0.149, 0.09152, 0.1514, 0.225, 0.05849, 0.2334, 0.03825, 0.2192, 0.03398, 0.1994, 0.03741, 0.2745, 0.04098, 0.3547, 0.01513, 0.3972, 0.01595, 0.419, 0.04733, 0.3862, 0.1136, 0.2322, 0.1305, 0.2313, 0.09971, 0.4018, 0.1055, 0.3962, 0.1184, 0.3636, 0.1831, 0.3669, 0.1629, 0.378, 0.1321, 0.3862, 0.1136, 0.419, 0.04733, 0.4323, 0.02592, 0.378, 0.1321, 0.3669, 0.1629, 0.3525, 0.1636, 0.3055, 0.1932, 0.2885, 0.2021, 0.1993, 0.2718, 0.2535, 0.2525, 0.3546, 0.1901, 0.3055, 0.1932, 0.3546, 0.1901, 0.3636, 0.1831, 0.3962, 0.1184, 0.3233, 0.1724, 0.1124, 0.2949, 0.1073, 0.2958, 0.06745, 0.2838, 0.2187, 0.2404, 0.2493, 0.2496, 0.2535, 0.2525, 0.1993, 0.2718, 0.1774, 0.1882, 0.2045, 0.1551, 0.2322, 0.1305, 0.3862, 0.1136, 0.378, 0.1321, 0.3525, 0.1636, 0.2496, 0.2259, 0.2271, 0.2353, 0.2045, 0.1551, 0.1802, 0.1056, 0.2313, 0.09971, 0.2322, 0.1305, 0.3317, 0.01181, 0.3547, 0.01513, 0.2745, 0.04098, 0.2325, 0.03639, 0.2329, 0.03564, 0.2511, 0.02706, 0.1168, 0.09169, 0.1905, 0.04174, 0.2329, 0.03564, 0.2325, 0.03639, 0.1476, 0.09718, 0.04928, 0.1473, 0.1168, 0.09169, 0.1476, 0.09718, 0.1461, 0.09945, 0.08447, 0.1554, 0.04848, 0.1828, 0.08447, 0.1554, 0.1461, 0.09945, 0.1802, 0.1056, 0.2045, 0.1551, 0.1774, 0.1882, 0.1101, 0.2077, 0.1993, 0.2718, 0.2885, 0.2021, 0.2819, 0.2033, 0.1591, 0.2564, 0.1124, 0.2949, 0.2901, 0.1048, 0.3785, 0.05793, 0.3992, 0.01285, 0.3557, 0.008149, 0.3412, 0.01098, 0.2309, 0.05857, 0.2668, 0.1043, 0.2843, 0.1057, 0.06867, 0.2853, 0.1073, 0.2958, 0.1124, 0.2949, 0.1591, 0.2564, 0.1049, 0.2078, 0.06058, 0.218, 0.04436, 0.2358, 0.06058, 0.218, 0.1049, 0.2078, 0.2668, 0.1043, 0.2309, 0.05857, 0.225, 0.05849, 0.09152, 0.1514])
me_sphere_017.update()
me_sphere_018 = bpy.data.meshes.new('Sphere.018')
me_sphere_018.from_pydata([(0.6149, 1.03, 0.8693), (0.544, 1.137, 0.9166), (0.3877, 1.263, 0.8505), (-0.04351, 0.0667, -0.02486), (-0.04645, 0.08001, -0.02656), (0.3817, 1.244, 1.04), (0.37, 1.253, 1.035), (-0.04567, 0.06597, -0.0235), (-0.0545, 0.06976, -0.01964), (-0.04066, 0.06289, -0.02359), (0.01508, 1.068, 0.8166), (0.1926, 1.161, 0.9811), (0.09951, 0.9602, 0.9662), (-0.001236, 0.8207, 0.8458), (0.06429, 0.9403, 0.9342), (0.00962, 1.061, 0.8134), (-0.1198, 0.8512, 0.633), (-0.1964, 0.6822, 0.4198), (-0.07371, 0.07356, -0.001048), (-0.2231, 0.4698, 0.3935), (0.162, 1.145, 0.6414), (0.3598, 1.248, 0.7812), (-0.03406, 0.2245, -0.02775), (0.1319, 0.3583, 0.0313), (0.2513, 0.7034, 0.19), (0.3831, 0.4061, 0.7776), (0.422, 0.9054, 1.044), (0.3871, 0.9536, 1.068), (0.2128, 0.869, 1.014), (0.1638, 0.6878, 0.9156), (0.06591, 0.3965, 0.7004), (0.146, 0.4654, 0.7969), (0.3705, 0.375, 0.7605), (0.6183, 1.019, 0.8579), (0.4645, 0.5315, 0.2802), (0.6125, 0.7527, 0.6963), (0.5285, 0.6274, 0.3813), (0.5134, 0.5757, 0.3428), (-0.007632, 0.03628, -0.00962), (0.2053, 0.01784, 0.3285), (0.2819, 0.2374, 0.09477), (0.3194, 0.2546, 0.1223), (-0.08697, 0.7256, 0.2566), (0.00923, 0.8254, 0.2587), (0.01747, 0.8141, 0.2466), (-0.156, 0.6811, 0.3191), (-0.1954, 0.6712, 0.3916), (-0.1301, 0.2424, 0.06511), (-0.1832, 0.2461, 0.1705), (-0.2219, 0.444, 0.3378), (-0.08755, 0.3512, 0.03256), (-0.08763, 0.4004, 0.05554), (-0.1182, 0.6612, 0.2361), (-0.1081, 0.06354, 0.07074), (-0.161, 0.1613, 0.1495), (0.01608, 0.3289, 0.6136), (0.1518, -0.005928, 0.2881), (0.005569, -0.01662, 0.09264), (0.3664, 0.3238, 0.7039), (0.5313, 0.5016, 0.6433), (0.4743, 0.287, 0.3415), (0.5661, 0.5329, 0.6174), (0.2817, 0.08282, 0.4198), (0.4558, 0.2541, 0.321), (0.3253, 0.1088, 0.3596), (-0.1272, 0.6478, 0.6636), (-0.1317, 0.6467, 0.6561), (-0.2223, 0.4683, 0.3966), (-0.09017, 0.5222, 0.6343), (-0.07104, 0.3608, 0.5533), (-0.1839, 0.3191, 0.3533), (0.3835, 1.156, 0.6774), (0.2505, 0.7227, 0.1991), (0.5711, 0.9593, 0.6868), (0.5281, 0.6493, 0.3919), (0.2307, 0.7746, 0.2237)], [], [(5, 1, 2, 6), (9, 7, 3), (7, 8, 4, 3), (27, 5, 6, 11, 12, 28), (20, 10, 11, 6, 2, 21), (11, 10, 15, 14, 12), (65, 66, 67, 70, 69, 68), (51, 50, 47, 48, 49, 46, 45, 52), (46, 49, 19, 17), (52, 42, 43, 44, 51), (13, 29, 28, 12, 14), (0, 1, 5, 27, 26), (29, 31, 32, 25, 26, 27, 28), (58, 59, 25, 32), (72, 74, 36, 37, 34, 24), (61, 59, 58, 62, 64, 63, 60), (34, 41, 40, 23, 24), (53, 18, 8, 7, 9, 38, 57), (4, 22, 23, 40, 38, 9, 3), (74, 72, 75, 71, 73), (54, 48, 47, 18, 53), (8, 18, 47, 50, 22, 4), (42, 52, 45), (17, 16, 15, 10, 20, 43, 42, 45, 46), (70, 54, 53, 57, 56, 55, 69), (40, 41, 63, 64, 39, 56, 57, 38), (39, 64, 62), (37, 36, 35, 61, 60), (37, 60, 63, 41, 34), (33, 0, 26, 25, 59, 61, 35), (31, 30, 55, 56, 39, 62, 58, 32), (30, 68, 69, 55), (48, 54, 70, 67, 19, 49), (16, 17, 19, 67, 66), (15, 16, 66, 65, 13, 14), (13, 65, 68, 30, 31, 29), (35, 36, 74, 73, 33), (24, 23, 22, 50, 51, 44, 75, 72), (1, 0, 33, 73, 71, 21, 2), (21, 71, 75, 44, 43, 20)])
_uv = me_sphere_018.uv_layers.new(name='UVMap')
_uv.uv.foreach_set('vector', [0.2354, 0.4201, 0.3196, 0.3887, 0.2546, 0.3446, 0.2305, 0.4168, 0.4161, 0.01476, 0.4139, 0.01426, 0.4147, 0.01386, 0.4139, 0.01426, 0.41, 0.01492, 0.4116, 0.01239, 0.4147, 0.01386, 0.284, 0.4439, 0.2354, 0.4201, 0.2305, 0.4168, 0.1949, 0.3851, 0.2008, 0.3802, 0.2479, 0.4122, 0.2244, 0.2486, 0.1711, 0.3095, 0.1949, 0.3851, 0.2305, 0.4168, 0.2546, 0.3446, 0.2555, 0.3155, 0.1949, 0.3851, 0.1711, 0.3095, 0.1709, 0.3081, 0.1962, 0.3656, 0.2008, 0.3802, 0.2136, 0.2553, 0.2132, 0.2521, 0.2424, 0.1495, 0.2851, 0.1418, 0.2929, 0.2284, 0.2503, 0.2521, 0.3345, 0.02799, 0.3454, 0.02098, 0.3468, 0.0351, 0.3176, 0.07247, 0.2531, 0.1273, 0.2169, 0.141, 0.2358, 0.115, 0.2604, 0.08601, 0.2169, 0.141, 0.2531, 0.1273, 0.2423, 0.1481, 0.2116, 0.1517, 0.2604, 0.08601, 0.2572, 0.09391, 0.271, 0.09823, 0.2769, 0.09456, 0.3345, 0.02799, 0.2051, 0.3303, 0.2737, 0.3769, 0.2479, 0.4122, 0.2008, 0.3802, 0.1962, 0.3656, 0.366, 0.3802, 0.3196, 0.3887, 0.2354, 0.4201, 0.284, 0.4439, 0.3061, 0.4393, 0.2737, 0.3769, 0.3189, 0.3379, 0.411, 0.3453, 0.4079, 0.3518, 0.3061, 0.4393, 0.284, 0.4439, 0.2479, 0.4122, 0.4246, 0.3247, 0.454, 0.3064, 0.4079, 0.3518, 0.411, 0.3453, 0.3731, 0.09833, 0.4547, 0.2002, 0.4597, 0.1969, 0.4678, 0.1827, 0.4664, 0.1558, 0.3776, 0.09562, 0.4626, 0.2976, 0.454, 0.3064, 0.4246, 0.3247, 0.4692, 0.2156, 0.4853, 0.1941, 0.5068, 0.1831, 0.5049, 0.1913, 0.4664, 0.1558, 0.484, 0.09334, 0.4777, 0.08015, 0.4153, 0.0378, 0.3776, 0.09562, 0.384, 0.04671, 0.4011, 0.02059, 0.41, 0.01492, 0.4139, 0.01426, 0.4161, 0.01476, 0.4298, 0.02408, 0.4322, 0.06794, 0.4116, 0.01239, 0.391, 0.006759, 0.4153, 0.0378, 0.4777, 0.08015, 0.4298, 0.02408, 0.4161, 0.01476, 0.4147, 0.01386, 0.4547, 0.2002, 0.3731, 0.09833, 0.3551, 0.1043, 0.2903, 0.2802, 0.3836, 0.3074, 0.3416, 0.06953, 0.3176, 0.07247, 0.3468, 0.0351, 0.4011, 0.02059, 0.384, 0.04671, 0.41, 0.01492, 0.4011, 0.02059, 0.3468, 0.0351, 0.3454, 0.02098, 0.391, 0.006759, 0.4116, 0.01239, 0.2572, 0.09391, 0.2604, 0.08601, 0.2358, 0.115, 0.2116, 0.1517, 0.1844, 0.2351, 0.1709, 0.3081, 0.1711, 0.3095, 0.2244, 0.2486, 0.271, 0.09823, 0.2572, 0.09391, 0.2358, 0.115, 0.2169, 0.141, 0.2851, 0.1418, 0.3416, 0.06953, 0.384, 0.04671, 0.4322, 0.06794, 0.4566, 0.1567, 0.3201, 0.2606, 0.2929, 0.2284, 0.4777, 0.08015, 0.484, 0.09334, 0.5068, 0.1831, 0.4853, 0.1941, 0.4654, 0.176, 0.4566, 0.1567, 0.4322, 0.06794, 0.4298, 0.02408, 0.4654, 0.176, 0.4853, 0.1941, 0.4692, 0.2156, 0.4678, 0.1827, 0.4597, 0.1969, 0.4314, 0.3232, 0.4626, 0.2976, 0.5049, 0.1913, 0.4678, 0.1827, 0.5049, 0.1913, 0.5068, 0.1831, 0.484, 0.09334, 0.4664, 0.1558, 0.3702, 0.3765, 0.366, 0.3802, 0.3061, 0.4393, 0.4079, 0.3518, 0.454, 0.3064, 0.4626, 0.2976, 0.4314, 0.3232, 0.3189, 0.3379, 0.3153, 0.2961, 0.3201, 0.2606, 0.4566, 0.1567, 0.4654, 0.176, 0.4692, 0.2156, 0.4246, 0.3247, 0.411, 0.3453, 0.3153, 0.2961, 0.2503, 0.2521, 0.2929, 0.2284, 0.3201, 0.2606, 0.3176, 0.07247, 0.3416, 0.06953, 0.2851, 0.1418, 0.2424, 0.1495, 0.2423, 0.1481, 0.2531, 0.1273, 0.1844, 0.2351, 0.2116, 0.1517, 0.2423, 0.1481, 0.2424, 0.1495, 0.2132, 0.2521, 0.1709, 0.3081, 0.1844, 0.2351, 0.2132, 0.2521, 0.2136, 0.2553, 0.2051, 0.3303, 0.1962, 0.3656, 0.2051, 0.3303, 0.2136, 0.2553, 0.2503, 0.2521, 0.3153, 0.2961, 0.3189, 0.3379, 0.2737, 0.3769, 0.4314, 0.3232, 0.4597, 0.1969, 0.4547, 0.2002, 0.3836, 0.3074, 0.3702, 0.3765, 0.3776, 0.09562, 0.4153, 0.0378, 0.391, 0.006759, 0.3454, 0.02098, 0.3345, 0.02799, 0.2769, 0.09456, 0.3551, 0.1043, 0.3731, 0.09833, 0.3196, 0.3887, 0.366, 0.3802, 0.3702, 0.3765, 0.3836, 0.3074, 0.2903, 0.2802, 0.2555, 0.3155, 0.2546, 0.3446, 0.2555, 0.3155, 0.2903, 0.2802, 0.3551, 0.1043, 0.2769, 0.09456, 0.271, 0.09823, 0.2244, 0.2486])
me_sphere_018.update()
me_sphere_019 = bpy.data.meshes.new('Sphere.019')
me_sphere_019.from_pydata([(0.9592, 1.003, 0.3202), (0.9993, 1.021, 0.4258), (0.9102, 1.01, 0.5773), (-0.03241, 0.01928, 0.05885), (-0.03483, 0.02659, 0.06769), (1.111, 0.967, 0.5933), (1.104, 0.9661, 0.6046), (-0.03118, 0.01712, 0.05985), (-0.02809, 0.01318, 0.06749), (-0.03068, 0.01845, 0.05526), (0.8404, 0.6276, 0.6797), (1.031, 0.7894, 0.6488), (1.01, 0.5914, 0.5899), (0.8755, 0.444, 0.5562), (0.9731, 0.5581, 0.5953), (0.8366, 0.6196, 0.6786), (0.6373, 0.4131, 0.6155), (0.4078, 0.2747, 0.5404), (-0.01049, 0.0001612, 0.08288), (0.3822, 0.1151, 0.4353), (0.6684, 0.8039, 0.6165), (0.8342, 0.9901, 0.5769), (-0.03825, 0.1338, 0.1402), (0.03822, 0.3299, 0.1258), (0.2103, 0.625, 0.2669), (0.853, 0.432, 0.098), (1.127, 0.7629, 0.3836), (1.148, 0.7688, 0.4332), (1.075, 0.5997, 0.4802), (0.9696, 0.4561, 0.3964), (0.7386, 0.2201, 0.2657), (0.8474, 0.3084, 0.2694), (0.8343, 0.4046, 0.086), (0.9477, 0.9991, 0.3109), (0.332, 0.6407, 0.06035), (0.7824, 0.8356, 0.1478), (0.4433, 0.7359, 0.08875), (0.4022, 0.6955, 0.06424), (-0.01184, 0.02087, 0.02326), (0.3685, 0.1072, -0.06852), (0.1238, 0.3409, -0.01952), (0.1564, 0.3744, -0.02829), (0.2453, 0.4009, 0.4818), (0.2551, 0.5342, 0.4818), (0.2434, 0.5337, 0.4694), (0.3054, 0.3151, 0.5044), (0.3782, 0.2717, 0.5304), (0.04967, 0.06796, 0.2165), (0.1557, 0.02003, 0.2619), (0.324, 0.106, 0.4136), (0.01703, 0.1756, 0.2483), (0.04016, 0.206, 0.2782), (0.2219, 0.3386, 0.4617), (0.06217, -0.03987, 0.1058), (0.1377, -0.01985, 0.1997), (0.6433, 0.1519, 0.2466), (0.3208, 0.06007, -0.05574), (0.09903, -0.02016, -0.001187), (0.7752, 0.3745, 0.05319), (0.7239, 0.6163, 0.04929), (0.4037, 0.4722, -0.07291), (0.6993, 0.6649, 0.04346), (0.4715, 0.1911, -0.0655), (0.3808, 0.4399, -0.08295), (0.4117, 0.2467, -0.08343), (0.6738, 0.2651, 0.5111), (0.6654, 0.2623, 0.5122), (0.3857, 0.1142, 0.4344), (0.6496, 0.2086, 0.4169), (0.5697, 0.1225, 0.307), (0.3473, 0.04445, 0.3247), (0.7291, 0.9572, 0.4996), (0.2194, 0.6365, 0.2792), (0.7631, 0.9497, 0.2845), (0.4539, 0.749, 0.1023), (0.2422, 0.655, 0.3222)], [], [(5, 1, 2, 6), (9, 7, 3), (7, 8, 4, 3), (27, 5, 6, 11, 12, 28), (20, 10, 11, 6, 2, 21), (11, 10, 15, 14, 12), (65, 66, 67, 70, 69, 68), (51, 50, 47, 48, 49, 46, 45, 52), (46, 49, 19, 17), (52, 42, 43, 44, 51), (13, 29, 28, 12, 14), (0, 1, 5, 27, 26), (29, 31, 32, 25, 26, 27, 28), (58, 59, 25, 32), (72, 74, 36, 37, 34, 24), (61, 59, 58, 62, 64, 63, 60), (34, 41, 40, 23, 24), (53, 18, 8, 7, 9, 38, 57), (4, 22, 23, 40, 38, 9, 3), (74, 72, 75, 71, 73), (54, 48, 47, 18, 53), (8, 18, 47, 50, 22, 4), (42, 52, 45), (17, 16, 15, 10, 20, 43, 42, 45, 46), (70, 54, 53, 57, 56, 55, 69), (40, 41, 63, 64, 39, 56, 57, 38), (39, 64, 62), (37, 36, 35, 61, 60), (37, 60, 63, 41, 34), (33, 0, 26, 25, 59, 61, 35), (31, 30, 55, 56, 39, 62, 58, 32), (30, 68, 69, 55), (48, 54, 70, 67, 19, 49), (16, 17, 19, 67, 66), (15, 16, 66, 65, 13, 14), (13, 65, 68, 30, 31, 29), (35, 36, 74, 73, 33), (24, 23, 22, 50, 51, 44, 75, 72), (1, 0, 33, 73, 71, 21, 2), (21, 71, 75, 44, 43, 20)])
_uv = me_sphere_019.uv_layers.new(name='UVMap')
_uv.uv.foreach_set('vector', [0.5669, 0.3133, 0.5397, 0.2356, 0.4965, 0.289, 0.5637, 0.3173, 0.4184, 0.04872, 0.418, 0.05055, 0.4174, 0.04997, 0.418, 0.05055, 0.4189, 0.054, 0.4144, 0.05296, 0.4174, 0.04997, 0.6301, 0.2612, 0.5669, 0.3133, 0.5637, 0.3173, 0.5655, 0.3364, 0.5992, 0.3198, 0.6305, 0.2812, 0.4493, 0.2939, 0.5284, 0.3403, 0.5655, 0.3364, 0.5637, 0.3173, 0.4965, 0.289, 0.4753, 0.2836, 0.5655, 0.3364, 0.5284, 0.3403, 0.5287, 0.3399, 0.5923, 0.3204, 0.5992, 0.3198, 0.5549, 0.2755, 0.5525, 0.2754, 0.4958, 0.2284, 0.5072, 0.1848, 0.5677, 0.1923, 0.5669, 0.2386, 0.3851, 0.1348, 0.3861, 0.1224, 0.4186, 0.117, 0.4562, 0.1455, 0.4795, 0.2155, 0.456, 0.2591, 0.4278, 0.2411, 0.4014, 0.2165, 0.456, 0.2591, 0.4795, 0.2155, 0.4944, 0.2284, 0.464, 0.2654, 0.4014, 0.2165, 0.3961, 0.2237, 0.3764, 0.2188, 0.374, 0.213, 0.3851, 0.1348, 0.5846, 0.302, 0.6302, 0.2456, 0.6305, 0.2812, 0.5992, 0.3198, 0.5923, 0.3204, 0.5412, 0.1913, 0.5397, 0.2356, 0.5669, 0.3133, 0.6301, 0.2612, 0.6299, 0.2402, 0.6302, 0.2456, 0.6297, 0.1918, 0.6287, 0.1139, 0.6288, 0.119, 0.6299, 0.2402, 0.6301, 0.2612, 0.6305, 0.2812, 0.6183, 0.09744, 0.5606, 0.08147, 0.6288, 0.119, 0.6287, 0.1139, 0.3692, 0.1313, 0.4448, 0.07518, 0.4451, 0.0695, 0.4414, 0.0582, 0.4285, 0.05335, 0.3695, 0.1262, 0.545, 0.07513, 0.5606, 0.08147, 0.6183, 0.09744, 0.5643, 0.03381, 0.5373, 0.01953, 0.4942, 0.009013, 0.495, 0.01346, 0.4285, 0.05335, 0.4269, 0.01545, 0.4212, 0.01774, 0.3797, 0.06897, 0.3695, 0.1262, 0.453, 0.0787, 0.4251, 0.06206, 0.4189, 0.054, 0.418, 0.05055, 0.4184, 0.04872, 0.4276, 0.03744, 0.4731, 0.03839, 0.4144, 0.05296, 0.3871, 0.07688, 0.3797, 0.06897, 0.4212, 0.01774, 0.4276, 0.03744, 0.4184, 0.04872, 0.4174, 0.04997, 0.4448, 0.07518, 0.3692, 0.1313, 0.3687, 0.1493, 0.4553, 0.2459, 0.4908, 0.1637, 0.4639, 0.1211, 0.4562, 0.1455, 0.4186, 0.117, 0.4251, 0.06206, 0.453, 0.0787, 0.4189, 0.054, 0.4251, 0.06206, 0.4186, 0.117, 0.3861, 0.1224, 0.3871, 0.07688, 0.4144, 0.05296, 0.3961, 0.2237, 0.4014, 0.2165, 0.4278, 0.2411, 0.464, 0.2654, 0.5064, 0.3077, 0.5287, 0.3399, 0.5284, 0.3403, 0.4493, 0.2939, 0.3764, 0.2188, 0.3961, 0.2237, 0.4278, 0.2411, 0.456, 0.2591, 0.5072, 0.1848, 0.4639, 0.1211, 0.453, 0.0787, 0.4731, 0.03839, 0.537, 0.03116, 0.5929, 0.173, 0.5677, 0.1923, 0.4212, 0.01774, 0.4269, 0.01545, 0.4942, 0.009013, 0.5373, 0.01953, 0.5457, 0.02792, 0.537, 0.03116, 0.4731, 0.03839, 0.4276, 0.03744, 0.5457, 0.02792, 0.5373, 0.01953, 0.5643, 0.03381, 0.4414, 0.0582, 0.4451, 0.0695, 0.5313, 0.1159, 0.545, 0.07513, 0.495, 0.01346, 0.4414, 0.0582, 0.495, 0.01346, 0.4942, 0.009013, 0.4269, 0.01545, 0.4285, 0.05335, 0.5391, 0.1869, 0.5412, 0.1913, 0.6299, 0.2402, 0.6288, 0.119, 0.5606, 0.08147, 0.545, 0.07513, 0.5313, 0.1159, 0.6297, 0.1918, 0.61, 0.1853, 0.5929, 0.173, 0.537, 0.03116, 0.5457, 0.02792, 0.5643, 0.03381, 0.6183, 0.09744, 0.6287, 0.1139, 0.61, 0.1853, 0.5669, 0.2386, 0.5677, 0.1923, 0.5929, 0.173, 0.4562, 0.1455, 0.4639, 0.1211, 0.5072, 0.1848, 0.4958, 0.2284, 0.4944, 0.2284, 0.4795, 0.2155, 0.5064, 0.3077, 0.464, 0.2654, 0.4944, 0.2284, 0.4958, 0.2284, 0.5525, 0.2754, 0.5287, 0.3399, 0.5064, 0.3077, 0.5525, 0.2754, 0.5549, 0.2755, 0.5846, 0.302, 0.5923, 0.3204, 0.5846, 0.302, 0.5549, 0.2755, 0.5669, 0.2386, 0.61, 0.1853, 0.6297, 0.1918, 0.6302, 0.2456, 0.5313, 0.1159, 0.4451, 0.0695, 0.4448, 0.07518, 0.4908, 0.1637, 0.5391, 0.1869, 0.3695, 0.1262, 0.3797, 0.06897, 0.3871, 0.07688, 0.3861, 0.1224, 0.3851, 0.1348, 0.374, 0.213, 0.3687, 0.1493, 0.3692, 0.1313, 0.5397, 0.2356, 0.5412, 0.1913, 0.5391, 0.1869, 0.4908, 0.1637, 0.4553, 0.2459, 0.4753, 0.2836, 0.4965, 0.289, 0.4753, 0.2836, 0.4553, 0.2459, 0.3687, 0.1493, 0.374, 0.213, 0.3764, 0.2188, 0.4493, 0.2939])
me_sphere_019.update()

# ---- objects
ob_sphere = bpy.data.objects.new('Sphere', me_sphere)
ob_sphere_001 = bpy.data.objects.new('Sphere.001', me_sphere_010)
ob_sphere_002 = bpy.data.objects.new('Sphere.002', me_sphere_011)
ob_sphere_003 = bpy.data.objects.new('Sphere.003', me_sphere_012)
ob_sphere_004 = bpy.data.objects.new('Sphere.004', me_sphere_013)
ob_sphere_005 = bpy.data.objects.new('Sphere.005', me_sphere_014)
ob_sphere_006 = bpy.data.objects.new('Sphere.006', me_sphere_015)
ob_sphere_007 = bpy.data.objects.new('Sphere.007', me_sphere_016)
ob_sphere_008 = bpy.data.objects.new('Sphere.008', me_sphere_017)
ob_sphere_009 = bpy.data.objects.new('Sphere.009', me_sphere_018)
ob_sphere_010 = bpy.data.objects.new('Sphere.010', me_sphere_019)

# ---- transforms, parenting, visibility, modifiers, constraints
ob_sphere.location = (0.0, 0.0, 0.0)
ob_sphere.rotation_euler = (-0.122, -0.2236, 0.5052)
ob_sphere.scale = (0.8513, 0.8435, 0.963)
ob_sphere_001.location = (0.0, 0.0, 0.0)
ob_sphere_001.rotation_euler = (-0.122, -0.2236, 0.5052)
ob_sphere_001.scale = (0.8513, 0.8435, 0.963)
ob_sphere_002.location = (0.0, 0.0, 0.0)
ob_sphere_002.rotation_euler = (-0.122, -0.2236, 0.5052)
ob_sphere_002.scale = (0.8513, 0.8435, 0.963)
ob_sphere_003.location = (0.0, 0.0, 0.0)
ob_sphere_003.rotation_euler = (-0.122, -0.2236, 0.5052)
ob_sphere_003.scale = (0.8513, 0.8435, 0.963)
ob_sphere_004.location = (0.0, 0.0, 0.0)
ob_sphere_004.rotation_euler = (-0.122, -0.2236, 0.5052)
ob_sphere_004.scale = (0.8513, 0.8435, 0.963)
ob_sphere_005.location = (0.0, 0.0, 0.0)
ob_sphere_005.rotation_euler = (-0.122, -0.2236, 0.5052)
ob_sphere_005.scale = (0.8513, 0.8435, 0.963)
ob_sphere_006.location = (0.0, 0.0, 0.0)
ob_sphere_006.rotation_euler = (-0.122, -0.2236, 0.5052)
ob_sphere_006.scale = (0.8513, 0.8435, 0.963)
ob_sphere_007.location = (0.0, 0.0, 0.0)
ob_sphere_007.rotation_euler = (-0.122, -0.2236, 0.5052)
ob_sphere_007.scale = (0.8513, 0.8435, 0.963)
ob_sphere_008.location = (0.0, 0.0, 0.0)
ob_sphere_008.rotation_euler = (-0.122, -0.2236, 0.5052)
ob_sphere_008.scale = (0.8513, 0.8435, 0.963)
ob_sphere_009.location = (0.0, 0.0, 0.0)
ob_sphere_009.rotation_euler = (-0.122, -0.2236, 0.5052)
ob_sphere_009.scale = (0.8513, 0.8435, 0.963)
ob_sphere_010.location = (0.0, 0.0, 0.0)
ob_sphere_010.rotation_euler = (-0.122, -0.2236, 0.5052)
ob_sphere_010.scale = (0.8513, 0.8435, 0.963)

# ---- collection membership
col_collection.objects.link(ob_sphere)
col_collection.objects.link(ob_sphere_001)
col_collection.objects.link(ob_sphere_002)
col_collection.objects.link(ob_sphere_003)
col_collection.objects.link(ob_sphere_004)
col_collection.objects.link(ob_sphere_005)
col_collection.objects.link(ob_sphere_006)
col_collection.objects.link(ob_sphere_007)
col_collection.objects.link(ob_sphere_008)
col_collection.objects.link(ob_sphere_009)
col_collection.objects.link(ob_sphere_010)

# ---- scene / render settings (as saved in the file)
scene.frame_start = 1; scene.frame_end = 250; scene.frame_set(0)
scene.render.engine = 'BLENDER_EEVEE_NEXT'
bpy.context.view_layer.update()

# ---- added for rendering (the .blend has no active camera and no usable light): camera, sun
cam_auto = bpy.data.cameras.new('AutoCamera')
cam_auto.lens = 50.0
cam_auto.sensor_width = 36.0
cam_auto.clip_end = 1000.0
ob_auto_camera = bpy.data.objects.new('AutoCamera', cam_auto)
scene.collection.objects.link(ob_auto_camera)
ob_auto_camera.location = (4.34288, -5.02221, 4.44021)
ob_auto_camera.rotation_euler = (1.09748, -7.21219e-08, 0.694738)
scene.camera = ob_auto_camera
light_auto_sun = bpy.data.lights.new('AutoSun', 'SUN')
light_auto_sun.energy = 3.0
light_auto_sun.angle = 0.0523599
ob_auto_sun = bpy.data.objects.new('AutoSun', light_auto_sun)
scene.collection.objects.link(ob_auto_sun)
ob_auto_sun.rotation_euler = (0.872665, 0.174533, 0.523599)
bpy.context.view_layer.update()
